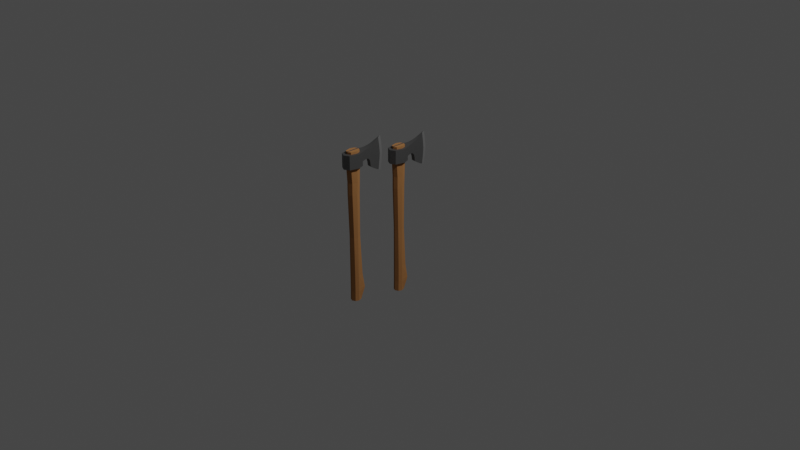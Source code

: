 # Source: beardedAxewithEyeSocket.blend  (saved by Blender 2.93.21; exported with 4.5.12 LTS)
import bpy
from mathutils import Matrix  # noqa: F401  (used for matrix-valued properties, if any)

bpy.ops.wm.read_factory_settings(use_empty=True)
scene = bpy.context.scene
scene.name = 'Scene'

# ---- collections
col_collection = bpy.data.collections.new('Collection'); scene.collection.children.link(col_collection)
col_beardedaxewitheyesocket = bpy.data.collections.new('BeardedAxewithEyeSocket'); scene.collection.children.link(col_beardedaxewitheyesocket)

# ---- materials (node trees are filled in below, after node groups)
mat_wood = bpy.data.materials.new('Wood')
mat_wood.use_transparent_shadow = False
mat_metal = bpy.data.materials.new('Metal')
mat_metal.use_transparent_shadow = False
mat_sharpmetal = bpy.data.materials.new('SharpMetal')
mat_sharpmetal.use_transparent_shadow = False

# ---- material node trees
mat_wood.use_nodes = True; mat_wood.node_tree.nodes.clear()
_N = mat_wood.node_tree.nodes; _L = mat_wood.node_tree.links
n0 = _N.new('ShaderNodeBsdfPrincipled'); n0.name = 'Principled BSDF'; n0.location = (10, 300)
n0.distribution = 'GGX'
n0.subsurface_method = 'BURLEY'
n0.inputs[0].default_value = (0.3712, 0.1746, 0.06663, 1.0)
n0.inputs[2].default_value = 1.0
n0.inputs[3].default_value = 1.45
n0.inputs[13].default_value = 0.0
n0.inputs[27].default_value = (0.0, 0.0, 0.0, 1.0)
n0.inputs[28].default_value = 1.0
n1 = _N.new('ShaderNodeOutputMaterial'); n1.name = 'Material Output'; n1.location = (300, 300)
_L.new(n0.outputs[0], n1.inputs[0])
n1.is_active_output = True
mat_metal.use_nodes = True; mat_metal.node_tree.nodes.clear()
_N = mat_metal.node_tree.nodes; _L = mat_metal.node_tree.links
n0 = _N.new('ShaderNodeBsdfPrincipled'); n0.name = 'Principled BSDF'; n0.location = (10, 300)
n0.distribution = 'GGX'
n0.subsurface_method = 'BURLEY'
n0.inputs[0].default_value = (0.1912, 0.1912, 0.1912, 1.0)
n0.inputs[1].default_value = 1.0
n0.inputs[2].default_value = 0.65
n0.inputs[3].default_value = 1.45
n0.inputs[27].default_value = (0.0, 0.0, 0.0, 1.0)
n0.inputs[28].default_value = 1.0
n1 = _N.new('ShaderNodeOutputMaterial'); n1.name = 'Material Output'; n1.location = (300, 300)
_L.new(n0.outputs[0], n1.inputs[0])
n1.is_active_output = True
mat_sharpmetal.use_nodes = True; mat_sharpmetal.node_tree.nodes.clear()
_N = mat_sharpmetal.node_tree.nodes; _L = mat_sharpmetal.node_tree.links
n0 = _N.new('ShaderNodeBsdfPrincipled'); n0.name = 'Principled BSDF'; n0.location = (10, 300)
n0.distribution = 'GGX'
n0.subsurface_method = 'BURLEY'
n0.inputs[0].default_value = (0.3325, 0.3325, 0.3325, 1.0)
n0.inputs[1].default_value = 1.0
n0.inputs[2].default_value = 0.85
n0.inputs[3].default_value = 1.45
n0.inputs[27].default_value = (0.0, 0.0, 0.0, 1.0)
n0.inputs[28].default_value = 1.0
n1 = _N.new('ShaderNodeOutputMaterial'); n1.name = 'Material Output'; n1.location = (300, 300)
_L.new(n0.outputs[0], n1.inputs[0])
n1.is_active_output = True

# ---- world
world_world = bpy.data.worlds.new('World'); scene.world = world_world
world_world.use_nodes = True; world_world.node_tree.nodes.clear()
_N = world_world.node_tree.nodes; _L = world_world.node_tree.links
n0 = _N.new('ShaderNodeOutputWorld'); n0.name = 'World Output'; n0.location = (300, 300)
n1 = _N.new('ShaderNodeBackground'); n1.name = 'Background'; n1.location = (10, 300)
n1.inputs[0].default_value = (0.05088, 0.05088, 0.05088, 1.0)
_L.new(n1.outputs[0], n0.inputs[0])
n0.is_active_output = True
world_world.color = (0.05088, 0.05088, 0.05088)
world_world.use_sun_shadow = False
world_world.sun_shadow_jitter_overblur = 0.0

# ---- cameras
cam_camera = bpy.data.cameras.new('Camera')
cam_camera.clip_end = 100.0
cam_camera.ortho_scale = 7.314

# ---- lights
light_light = bpy.data.lights.new('Light', 'POINT')
light_light.transmission_factor = 0.0
light_light.energy = 1000.0
light_light.shadow_soft_size = 0.1
light_light.shadow_maximum_resolution = 0.006
light_light.use_absolute_resolution = True

# ---- meshes
me_cylinder_029 = bpy.data.meshes.new('Cylinder.029')
me_cylinder_029.from_pydata([(0.0, 0.08272, -0.375), (0.008531, 0.09647, 0.3764), (0.07071, 0.05343, -0.375), (0.07071, 0.07071, 0.375), (0.1, -0.01303, -0.375), (0.1, -4.371e-09, 0.375), (0.07071, -0.07361, -0.375), (0.07071, -0.1062, 0.375), (-8.742e-09, -0.1029, -0.375), (-0.008531, 0.09647, 0.3764), (-0.07071, -0.07361, -0.375), (-0.07071, -0.1062, 0.375), (-0.1, -0.01303, -0.375), (-0.1, 1.192e-09, 0.375), (-0.07071, 0.05343, -0.375), (-0.07071, 0.07071, 0.375), (0.0, 0.08716, 0.1652), (0.07071, 0.05787, 0.1652), (0.1, -0.01284, 0.1652), (0.07071, -0.09301, 0.1652), (-8.742e-09, -0.1223, 0.1652), (-0.07071, -0.09301, 0.1652), (-0.1, -0.01284, 0.1652), (-0.07071, 0.05787, 0.1652), (0.07071, 0.08978, -0.2441), (0.1, -0.01291, -0.2441), (0.07071, -0.06952, -0.2441), (-8.742e-09, -0.0988, -0.2441), (-0.07071, -0.06952, -0.2441), (-0.1, -0.01291, -0.2441), (-0.07071, 0.08978, -0.2441), (0.0, 0.1191, -0.2441), (0.0, 0.08343, -0.04734), (0.06505, 0.05648, -0.04734), (0.092, -0.008573, -0.04734), (0.06505, -0.07363, -0.04733), (-8.043e-09, -0.1006, -0.04733), (-0.06505, -0.07363, -0.04733), (-0.092, -0.008573, -0.04734), (-0.06505, 0.05648, -0.04734), (0.0, 0.09455, 0.2246), (0.07071, 0.06526, 0.2246), (0.1, -4.371e-09, 0.2246), (0.07071, -0.09199, 0.2246), (-8.742e-09, -0.1213, 0.2246), (-0.07071, -0.09199, 0.2246), (-0.1, 1.192e-09, 0.2246), (-0.07071, 0.06526, 0.2246), (0.0, 0.1, 0.2855), (0.07071, 0.07071, 0.2855), (0.1, -4.371e-09, 0.2855), (0.07071, -0.1062, 0.2855), (-8.742e-09, -0.1355, 0.2855), (-0.07071, -0.1062, 0.2855), (-0.1, 1.192e-09, 0.2855), (-0.07071, 0.07071, 0.2855), (0.07071, 0.1365, -0.3175), (0.1, -0.01298, -0.3174), (0.07071, -0.07007, -0.3174), (-8.742e-09, -0.09935, -0.3174), (-0.07071, -0.07007, -0.3174), (-0.1, -0.01298, -0.3174), (-0.07071, 0.1365, -0.3175), (0.0, 0.1657, -0.3175), (0.0, 0.159, -0.308), (0.07071, 0.1297, -0.308), (0.1, -0.01297, -0.308), (0.07071, -0.07006, -0.308), (-8.742e-09, -0.09935, -0.308), (-0.07071, -0.07006, -0.308), (-0.1, -0.01297, -0.308), (-0.07071, 0.1297, -0.308), (0.07071, 0.1274, -0.3262), (0.1, -0.01298, -0.3262), (0.07071, -0.07007, -0.3262), (-8.742e-09, -0.09936, -0.3262), (-0.07071, -0.07007, -0.3262), (-0.1, -0.01298, -0.3262), (-0.07071, 0.1274, -0.3262), (0.0, 0.1566, -0.3262), (-0.008531, 0.09647, 0.375), (0.008531, 0.09647, 0.375), (0.0, 0.1, 0.3665), (0.008531, -0.1319, 0.375), (-0.008531, -0.1319, 0.375), (-8.742e-09, -0.1355, 0.3665), (0.008531, -0.1319, 0.3764), (-0.008531, -0.1319, 0.3764), (0.0, 0.1084, 0.2974), (0.1084, 0.1084, 0.3645), (0.1084, 0.1084, 0.2974), (0.1533, -6.702e-09, 0.3645), (0.1533, -6.702e-09, 0.2974), (0.1084, -0.1628, 0.3645), (0.1084, -0.1628, 0.2974), (-1.34e-08, -0.2077, 0.3645), (-1.34e-08, -0.2077, 0.2974), (-0.1084, -0.1628, 0.3645), (-0.1084, -0.1628, 0.2974), (-0.1533, 1.828e-09, 0.3645), (-0.1533, 1.828e-09, 0.2974), (-0.1084, 0.1084, 0.3645), (-0.1084, 0.1084, 0.2974), (-2.461e-09, 0.1108, 0.3645), (0.1084, 0.1084, 0.3187), (-2.301e-09, 0.1084, 0.3187), (-0.1084, 0.1084, 0.3187), (-8.173e-09, 0.5575, 0.4031), (-8.173e-09, 0.5618, 0.2338), (-0.08492, 0.159, 0.3187), (-0.08492, 0.159, 0.3645), (0.08492, 0.159, 0.3187), (-3.826e-09, 0.159, 0.3187), (-3.826e-09, 0.159, 0.3645), (0.08492, 0.159, 0.3645), (-0.06915, 0.1979, 0.3187), (0.06915, 0.1979, 0.3187), (0.06915, 0.1979, 0.3645), (-0.06915, 0.1979, 0.3645), (-4.684e-09, 0.1979, 0.3187), (-4.684e-09, 0.1979, 0.3645), (-0.0446, 0.2999, 0.3046), (0.0446, 0.2999, 0.3046), (0.0446, 0.2999, 0.3694), (-0.0446, 0.2999, 0.3694), (-6.088e-09, 0.2999, 0.3046), (-6.088e-09, 0.2999, 0.3694), (-0.03926, 0.3408, 0.2673), (0.03926, 0.3408, 0.2673), (0.03926, 0.3365, 0.3724), (-0.03926, 0.3365, 0.3724), (-6.408e-09, 0.3408, 0.2673), (-6.408e-09, 0.3365, 0.3724), (-0.0333, 0.3787, 0.26), (0.0333, 0.3787, 0.26), (0.0333, 0.3744, 0.3759), (-0.0333, 0.3744, 0.3759), (-6.777e-09, 0.3787, 0.26), (-6.777e-09, 0.3744, 0.3759), (-0.02713, 0.4229, 0.2524), (0.02713, 0.4229, 0.2524), (0.02713, 0.4186, 0.3816), (-0.02713, 0.4186, 0.3816), (-6.829e-09, 0.4229, 0.2524), (-6.829e-09, 0.4186, 0.3816), (-0.01903, 0.4671, 0.2454), (0.01903, 0.4671, 0.2454), (0.01903, 0.4628, 0.3882), (-0.01903, 0.4628, 0.3882), (-7.157e-09, 0.4671, 0.2454), (-7.157e-09, 0.4628, 0.3882), (-0.01009, 0.5145, 0.2396), (0.01009, 0.5145, 0.2396), (0.01009, 0.5101, 0.3957), (-0.01009, 0.5101, 0.3957), (-7.694e-09, 0.5145, 0.2396), (-7.694e-09, 0.5101, 0.3957), (-0.06065, 0.2307, 0.3654), (-5.252e-09, 0.2307, 0.3179), (-5.252e-09, 0.2307, 0.3654), (-0.06065, 0.2307, 0.3179), (0.06065, 0.2307, 0.3179), (0.06065, 0.2307, 0.3654), (-0.05232, 0.2627, 0.3151), (0.05232, 0.2627, 0.3151), (0.05232, 0.2627, 0.3667), (-0.05232, 0.2627, 0.3667), (-5.746e-09, 0.2627, 0.3151), (-5.746e-09, 0.2627, 0.3667), (-0.04901, 0.2826, 0.31), (0.04901, 0.2826, 0.31), (0.04901, 0.2826, 0.368), (-0.04901, 0.2826, 0.368), (-5.794e-09, 0.2826, 0.31), (-5.794e-09, 0.2826, 0.368), (-0.0424, 0.3149, 0.3707), (-6.182e-09, 0.3149, 0.2896), (-6.182e-09, 0.3149, 0.3707), (-0.0424, 0.3149, 0.2896), (0.0424, 0.3149, 0.2896), (0.0424, 0.3149, 0.3707), (-0.04132, 0.3218, 0.2726), (0.04132, 0.3218, 0.2726), (0.04132, 0.3218, 0.3711), (-0.04132, 0.3218, 0.3711), (-6.242e-09, 0.3218, 0.2726), (-6.242e-09, 0.3218, 0.3711), (0.08492, 0.159, 0.3416), (-0.08492, 0.159, 0.3416), (0.06915, 0.1979, 0.3416), (-0.06915, 0.1979, 0.3416), (0.0446, 0.2999, 0.337), (-0.0446, 0.2999, 0.337), (0.03926, 0.3386, 0.3199), (-0.03926, 0.3386, 0.3199), (0.0333, 0.3765, 0.318), (-0.0333, 0.3765, 0.318), (0.02713, 0.4207, 0.317), (-0.02713, 0.4207, 0.317), (0.01903, 0.4649, 0.3168), (-0.01903, 0.4649, 0.3168), (0.01009, 0.5428, 0.3176), (-0.01009, 0.5428, 0.3176), (0.1084, 0.1084, 0.3416), (-0.1084, 0.1084, 0.3416), (-0.06065, 0.2307, 0.3417), (0.06065, 0.2307, 0.3417), (-0.05232, 0.2627, 0.3409), (0.05232, 0.2627, 0.3409), (-0.04901, 0.2826, 0.339), (0.04901, 0.2826, 0.339), (-0.0424, 0.3149, 0.3301), (0.0424, 0.3149, 0.3301), (-0.04132, 0.3218, 0.3219), (0.04132, 0.3218, 0.3219), (-8.173e-09, 0.5994, 0.3185), (-0.1084, 0.1084, 0.3309), (0.08492, 0.159, 0.3302), (0.06915, 0.1979, 0.3302), (0.0446, 0.2999, 0.3208), (0.03926, 0.3397, 0.2936), (0.0333, 0.3776, 0.289), (0.02713, 0.4218, 0.2847), (0.01903, 0.466, 0.2811), (0.01009, 0.5321, 0.2786), (0.06065, 0.2307, 0.3298), (0.05232, 0.2627, 0.328), (0.04901, 0.2826, 0.3245), (0.0424, 0.3149, 0.3099), (0.04132, 0.3218, 0.2972), (-0.08492, 0.159, 0.3302), (-0.06915, 0.1979, 0.3302), (-0.0446, 0.2999, 0.3208), (-0.03926, 0.3397, 0.2936), (-0.0333, 0.3776, 0.289), (-0.02713, 0.4218, 0.2847), (-0.01903, 0.466, 0.2811), (-0.01009, 0.5321, 0.2786), (0.1084, 0.1084, 0.3302), (-0.1084, 0.1084, 0.3302), (-0.06065, 0.2307, 0.3298), (-0.05232, 0.2627, 0.328), (-0.04901, 0.2826, 0.3245), (-0.0424, 0.3149, 0.3099), (-0.04132, 0.3218, 0.2972), (-8.173e-09, 0.5867, 0.2761), (0.1084, 0.1084, 0.3081), (-1.151e-09, 0.1084, 0.3081), (-0.1084, 0.1084, 0.3081), (-0.08492, 0.159, 0.3531), (-0.06915, 0.1979, 0.3531), (-0.0446, 0.2999, 0.3532), (-0.03926, 0.3376, 0.3461), (-0.0333, 0.3754, 0.347), (-0.02713, 0.4196, 0.3493), (-0.01903, 0.4638, 0.3525), (-0.01009, 0.53, 0.3567), (0.1084, 0.1084, 0.3531), (-0.1084, 0.1084, 0.3531), (-0.06065, 0.2307, 0.3535), (-0.05232, 0.2627, 0.3538), (-0.04901, 0.2826, 0.3535), (-0.0424, 0.3149, 0.3504), (-0.04132, 0.3218, 0.3465), (-8.173e-09, 0.5845, 0.3608), (0.08492, 0.159, 0.3531), (0.06915, 0.1979, 0.3531), (0.0446, 0.2999, 0.3532), (0.03926, 0.3376, 0.3461), (0.0333, 0.3754, 0.347), (0.02713, 0.4196, 0.3493), (0.01903, 0.4638, 0.3525), (0.01009, 0.53, 0.3567), (0.06065, 0.2307, 0.3535), (0.05232, 0.2627, 0.3538), (0.04901, 0.2826, 0.3535), (0.0424, 0.3149, 0.3504), (0.04132, 0.3218, 0.3465), (-0.1084, 0.1084, 0.3306), (0.1084, 0.1084, 0.3306)], [], [(84, 80, 15, 13, 11), (49, 3, 5, 50), (50, 5, 7, 51), (52, 85, 84, 11, 53), (9, 87, 86, 1), (48, 82, 81, 3, 49), (53, 11, 13, 54), (54, 13, 15, 55), (0, 2, 4, 6, 8, 10, 12, 14), (51, 7, 83, 85, 52), (39, 23, 16, 32), (38, 22, 23, 39), (37, 21, 22, 38), (36, 20, 21, 37), (35, 19, 20, 36), (34, 18, 19, 35), (33, 17, 18, 34), (32, 16, 17, 33), (64, 31, 24, 65), (65, 24, 25, 66), (66, 25, 26, 67), (67, 26, 27, 68), (68, 27, 28, 69), (69, 28, 29, 70), (70, 29, 30, 71), (71, 30, 31, 64), (31, 32, 33, 24), (24, 33, 34, 25), (25, 34, 35, 26), (26, 35, 36, 27), (27, 36, 37, 28), (28, 37, 38, 29), (29, 38, 39, 30), (30, 39, 32, 31), (23, 47, 40, 16), (22, 46, 47, 23), (21, 45, 46, 22), (20, 44, 45, 21), (19, 43, 44, 20), (18, 42, 43, 19), (17, 41, 42, 18), (16, 40, 41, 17), (47, 55, 48, 40), (46, 54, 55, 47), (45, 53, 54, 46), (44, 52, 53, 45), (43, 51, 52, 44), (42, 50, 51, 43), (41, 49, 50, 42), (40, 48, 49, 41), (78, 62, 63, 79), (77, 61, 62, 78), (76, 60, 61, 77), (75, 59, 60, 76), (74, 58, 59, 75), (73, 57, 58, 74), (72, 56, 57, 73), (79, 63, 56, 72), (62, 71, 64, 63), (61, 70, 71, 62), (60, 69, 70, 61), (59, 68, 69, 60), (58, 67, 68, 59), (57, 66, 67, 58), (56, 65, 66, 57), (63, 64, 65, 56), (0, 79, 72, 2), (2, 72, 73, 4), (4, 73, 74, 6), (6, 74, 75, 8), (8, 75, 76, 10), (10, 76, 77, 12), (12, 77, 78, 14), (14, 78, 79, 0), (55, 15, 80, 82, 48), (80, 81, 82), (83, 84, 85), (81, 80, 9, 1), (3, 81, 83, 7, 5), (80, 84, 87, 9), (84, 83, 86, 87), (83, 81, 1, 86), (248, 106, 105, 247), (106, 248, 278, 239, 230, 109), (99, 101, 216, 102, 100), (94, 93, 95, 96), (90, 92, 94, 96, 98, 100, 102, 88), (97, 99, 100, 98), (279, 238, 203, 257), (103, 101, 99, 97, 95, 93, 91, 89), (247, 105, 104, 246), (237, 245, 108, 151), (95, 97, 98, 96), (155, 108, 152), (156, 107, 154), (272, 264, 107, 153), (153, 107, 156), (151, 108, 155), (106, 109, 112, 105), (89, 114, 113, 103), (257, 265, 114, 89), (103, 113, 110, 101), (105, 112, 111, 104), (109, 115, 119, 112), (114, 117, 120, 113), (265, 266, 117, 114), (113, 120, 118, 110), (112, 119, 116, 111), (230, 231, 115, 109), (169, 121, 125, 173), (171, 123, 126, 174), (275, 267, 123, 171), (174, 126, 124, 172), (173, 125, 122, 170), (242, 232, 121, 169), (181, 127, 131, 185), (183, 129, 132, 186), (277, 268, 129, 183), (186, 132, 130, 184), (185, 131, 128, 182), (244, 233, 127, 181), (127, 133, 137, 131), (129, 135, 138, 132), (268, 269, 135, 129), (132, 138, 136, 130), (131, 137, 134, 128), (233, 234, 133, 127), (133, 139, 143, 137), (135, 141, 144, 138), (269, 270, 141, 135), (138, 144, 142, 136), (137, 143, 140, 134), (234, 235, 139, 133), (139, 145, 149, 143), (141, 147, 150, 144), (270, 271, 147, 141), (144, 150, 148, 142), (143, 149, 146, 140), (235, 236, 145, 139), (145, 151, 155, 149), (147, 153, 156, 150), (271, 272, 153, 147), (150, 156, 154, 148), (149, 155, 152, 146), (236, 237, 151, 145), (231, 240, 160, 115), (119, 158, 161, 116), (120, 159, 157, 118), (266, 273, 162, 117), (117, 162, 159, 120), (115, 160, 158, 119), (240, 241, 163, 160), (158, 167, 164, 161), (159, 168, 166, 157), (273, 274, 165, 162), (162, 165, 168, 159), (160, 163, 167, 158), (241, 242, 169, 163), (167, 173, 170, 164), (168, 174, 172, 166), (274, 275, 171, 165), (165, 171, 174, 168), (163, 169, 173, 167), (232, 243, 178, 121), (125, 176, 179, 122), (126, 177, 175, 124), (267, 276, 180, 123), (123, 180, 177, 126), (121, 178, 176, 125), (243, 244, 181, 178), (176, 185, 182, 179), (177, 186, 184, 175), (276, 277, 183, 180), (180, 183, 186, 177), (178, 181, 185, 176), (228, 229, 214, 212), (262, 263, 213, 211), (219, 228, 212, 191), (251, 262, 211, 192), (226, 227, 210, 208), (260, 261, 209, 207), (225, 226, 208, 206), (259, 260, 207, 205), (218, 225, 206, 189), (250, 259, 205, 190), (255, 256, 202, 200), (223, 224, 201, 199), (254, 255, 200, 198), (222, 223, 199, 197), (253, 254, 198, 196), (221, 222, 197, 195), (252, 253, 196, 194), (220, 221, 195, 193), (263, 252, 194, 213), (229, 220, 193, 214), (261, 251, 192, 209), (227, 219, 191, 210), (249, 250, 190, 188), (217, 218, 189, 187), (258, 249, 188, 204), (238, 217, 187, 203), (224, 245, 215, 201), (256, 264, 215, 202), (152, 108, 245, 224), (104, 111, 217, 238), (111, 116, 218, 217), (170, 122, 219, 227), (182, 128, 220, 229), (128, 134, 221, 220), (134, 140, 222, 221), (140, 146, 223, 222), (146, 152, 224, 223), (116, 161, 225, 218), (161, 164, 226, 225), (164, 170, 227, 226), (122, 179, 228, 219), (179, 182, 229, 228), (211, 213, 244, 243), (192, 211, 243, 232), (207, 209, 242, 241), (205, 207, 241, 240), (190, 205, 240, 231), (200, 202, 237, 236), (198, 200, 236, 235), (196, 198, 235, 234), (194, 196, 234, 233), (213, 194, 233, 244), (209, 192, 232, 242), (188, 190, 231, 230), (204, 188, 230, 239), (202, 215, 245, 237), (91, 93, 94, 92), (246, 104, 238, 279), (154, 107, 264, 256), (101, 110, 249, 258), (110, 118, 250, 249), (172, 124, 251, 261), (184, 130, 252, 263), (130, 136, 253, 252), (136, 142, 254, 253), (142, 148, 255, 254), (148, 154, 256, 255), (118, 157, 259, 250), (157, 166, 260, 259), (166, 172, 261, 260), (124, 175, 262, 251), (175, 184, 263, 262), (212, 214, 277, 276), (191, 212, 276, 267), (208, 210, 275, 274), (206, 208, 274, 273), (189, 206, 273, 266), (199, 201, 272, 271), (197, 199, 271, 270), (195, 197, 270, 269), (193, 195, 269, 268), (214, 193, 268, 277), (210, 191, 267, 275), (187, 189, 266, 265), (203, 187, 265, 257), (201, 215, 264, 272), (216, 278, 248, 102), (88, 247, 246, 90), (102, 248, 247, 88), (101, 258, 204, 239, 278, 216), (279, 257, 89, 91, 92, 90, 246)])
me_cylinder_029.polygons.foreach_set('material_index', [0, 0, 0, 0, 1, 0, 0, 0, 0, 0, 0, 0, 0, 0, 0, 0, 0, 0, 0, 0, 0, 0, 0, 0, 0, 0, 0, 0, 0, 0, 0, 0, 0, 0, 0, 0, 0, 0, 0, 0, 0, 0, 0, 0, 0, 0, 0, 0, 0, 0, 0, 0, 0, 0, 0, 0, 0, 0, 0, 0, 0, 0, 0, 0, 0, 0, 0, 0, 0, 0, 0, 0, 0, 0, 0, 0, 0, 1, 0, 1, 1, 1, 1, 1, 1, 1, 1, 1, 1, 1, 1, 2, 1, 1, 1, 2, 1, 1, 1, 1, 1, 1, 1, 1, 1, 1, 1, 1, 1, 1, 1, 1, 1, 1, 1, 1, 1, 1, 1, 1, 1, 1, 1, 1, 1, 1, 1, 1, 1, 1, 1, 1, 1, 1, 1, 1, 1, 1, 1, 1, 1, 1, 1, 1, 1, 1, 1, 1, 1, 1, 1, 1, 1, 1, 1, 1, 1, 1, 1, 1, 1, 1, 1, 1, 1, 1, 1, 1, 1, 1, 1, 1, 1, 1, 1, 1, 1, 1, 1, 1, 1, 1, 1, 1, 1, 1, 1, 1, 1, 1, 1, 1, 1, 1, 1, 1, 1, 1, 1, 1, 1, 2, 2, 2, 1, 1, 1, 1, 1, 1, 1, 1, 1, 1, 1, 1, 1, 1, 1, 1, 1, 1, 1, 1, 1, 1, 1, 1, 1, 1, 2, 1, 1, 2, 1, 1, 1, 1, 1, 1, 1, 1, 1, 1, 1, 1, 1, 1, 1, 1, 1, 1, 1, 1, 1, 1, 1, 1, 1, 1, 2, 1, 1, 1, 1, 1])
_uv = me_cylinder_029.uv_layers.new(name='UVMap')
_uv.uv.foreach_set('vector', [0.2295, 0.01848, 0.2295, 0.4815, 0.08029, 0.4197, 0.01, 0.25, 0.08029, 0.08029, 0.875, 0.9535, 0.875, 1.0, 0.75, 1.0, 0.75, 0.9535, 0.75, 0.9535, 0.75, 1.0, 0.625, 1.0, 0.625, 0.9535, 0.5, 0.9535, 0.5, 0.9956, 0.4849, 1.0, 0.375, 1.0, 0.375, 0.9535, 0.2295, 0.4815, 0.2295, 0.01848, 0.2705, 0.01848, 0.2705, 0.4815, 1.0, 0.9535, 1.0, 0.9956, 0.9849, 1.0, 0.875, 1.0, 0.875, 0.9535, 0.375, 0.9535, 0.375, 1.0, 0.25, 1.0, 0.25, 0.9535, 0.25, 0.9535, 0.25, 1.0, 0.125, 1.0, 0.125, 0.9535, 0.75, 0.49, 0.9197, 0.4197, 0.99, 0.25, 0.9197, 0.08029, 0.75, 0.01, 0.5803, 0.08029, 0.51, 0.25, 0.5803, 0.4197, 0.625, 0.9535, 0.625, 1.0, 0.5151, 1.0, 0.5, 0.9956, 0.5, 0.9535, 0.125, 0.7081, 0.125, 0.8601, 0.0, 0.8601, 0.0, 0.7081, 0.25, 0.7081, 0.25, 0.8601, 0.125, 0.8601, 0.125, 0.7081, 0.375, 0.7081, 0.375, 0.8601, 0.25, 0.8601, 0.25, 0.7081, 0.5, 0.7081, 0.5, 0.8601, 0.375, 0.8601, 0.375, 0.7081, 0.625, 0.7081, 0.625, 0.8601, 0.5, 0.8601, 0.5, 0.7081, 0.75, 0.7081, 0.75, 0.8601, 0.625, 0.8601, 0.625, 0.7081, 0.875, 0.7081, 0.875, 0.8601, 0.75, 0.8601, 0.75, 0.7081, 1.0, 0.7081, 1.0, 0.8601, 0.875, 0.8601, 0.875, 0.7081, 1.0, 0.5331, 1.0, 0.5561, 0.875, 0.5561, 0.875, 0.5331, 0.875, 0.5331, 0.875, 0.5561, 0.75, 0.5561, 0.75, 0.5331, 0.75, 0.5331, 0.75, 0.5561, 0.625, 0.5561, 0.625, 0.5331, 0.625, 0.5331, 0.625, 0.5561, 0.5, 0.5561, 0.5, 0.5331, 0.5, 0.5331, 0.5, 0.5561, 0.375, 0.5561, 0.375, 0.5331, 0.375, 0.5331, 0.375, 0.5561, 0.25, 0.5561, 0.25, 0.5331, 0.25, 0.5331, 0.25, 0.5561, 0.125, 0.5561, 0.125, 0.5331, 0.125, 0.5331, 0.125, 0.5561, 0.0, 0.5561, 0.0, 0.5331, 1.0, 0.5561, 1.0, 0.7081, 0.875, 0.7081, 0.875, 0.5561, 0.875, 0.5561, 0.875, 0.7081, 0.75, 0.7081, 0.75, 0.5561, 0.75, 0.5561, 0.75, 0.7081, 0.625, 0.7081, 0.625, 0.5561, 0.625, 0.5561, 0.625, 0.7081, 0.5, 0.7081, 0.5, 0.5561, 0.5, 0.5561, 0.5, 0.7081, 0.375, 0.7081, 0.375, 0.5561, 0.375, 0.5561, 0.375, 0.7081, 0.25, 0.7081, 0.25, 0.5561, 0.25, 0.5561, 0.25, 0.7081, 0.125, 0.7081, 0.125, 0.5561, 0.125, 0.5561, 0.125, 0.7081, 0.0, 0.7081, 0.0, 0.5561, 0.125, 0.8601, 0.125, 0.9301, 0.0, 0.9301, 0.0, 0.8601, 0.25, 0.8601, 0.25, 0.9301, 0.125, 0.9301, 0.125, 0.8601, 0.375, 0.8601, 0.375, 0.9301, 0.25, 0.9301, 0.25, 0.8601, 0.5, 0.8601, 0.5, 0.9301, 0.375, 0.9301, 0.375, 0.8601, 0.625, 0.8601, 0.625, 0.9301, 0.5, 0.9301, 0.5, 0.8601, 0.75, 0.8601, 0.75, 0.9301, 0.625, 0.9301, 0.625, 0.8601, 0.875, 0.8601, 0.875, 0.9301, 0.75, 0.9301, 0.75, 0.8601, 1.0, 0.8601, 1.0, 0.9301, 0.875, 0.9301, 0.875, 0.8601, 0.125, 0.9301, 0.125, 0.9535, 0.0, 0.9535, 0.0, 0.9301, 0.25, 0.9301, 0.25, 0.9535, 0.125, 0.9535, 0.125, 0.9301, 0.375, 0.9301, 0.375, 0.9535, 0.25, 0.9535, 0.25, 0.9301, 0.5, 0.9301, 0.5, 0.9535, 0.375, 0.9535, 0.375, 0.9301, 0.625, 0.9301, 0.625, 0.9535, 0.5, 0.9535, 0.5, 0.9301, 0.75, 0.9301, 0.75, 0.9535, 0.625, 0.9535, 0.625, 0.9301, 0.875, 0.9301, 0.875, 0.9535, 0.75, 0.9535, 0.75, 0.9301, 1.0, 0.9301, 1.0, 0.9535, 0.875, 0.9535, 0.875, 0.9301, 0.125, 0.5223, 0.125, 0.528, 0.0, 0.528, 0.0, 0.5223, 0.25, 0.5223, 0.25, 0.528, 0.125, 0.528, 0.125, 0.5223, 0.375, 0.5223, 0.375, 0.528, 0.25, 0.528, 0.25, 0.5223, 0.5, 0.5223, 0.5, 0.528, 0.375, 0.528, 0.375, 0.5223, 0.625, 0.5223, 0.625, 0.528, 0.5, 0.528, 0.5, 0.5223, 0.75, 0.5223, 0.75, 0.528, 0.625, 0.528, 0.625, 0.5223, 0.875, 0.5223, 0.875, 0.528, 0.75, 0.528, 0.75, 0.5223, 1.0, 0.5223, 1.0, 0.528, 0.875, 0.528, 0.875, 0.5223, 0.125, 0.528, 0.125, 0.5331, 0.0, 0.5331, 0.0, 0.528, 0.25, 0.528, 0.25, 0.5331, 0.125, 0.5331, 0.125, 0.528, 0.375, 0.528, 0.375, 0.5331, 0.25, 0.5331, 0.25, 0.528, 0.5, 0.528, 0.5, 0.5331, 0.375, 0.5331, 0.375, 0.528, 0.625, 0.528, 0.625, 0.5331, 0.5, 0.5331, 0.5, 0.528, 0.75, 0.528, 0.75, 0.5331, 0.625, 0.5331, 0.625, 0.528, 0.875, 0.528, 0.875, 0.5331, 0.75, 0.5331, 0.75, 0.528, 1.0, 0.528, 1.0, 0.5331, 0.875, 0.5331, 0.875, 0.528, 1.0, 0.5, 1.0, 0.5223, 0.875, 0.5223, 0.875, 0.5, 0.875, 0.5, 0.875, 0.5223, 0.75, 0.5223, 0.75, 0.5, 0.75, 0.5, 0.75, 0.5223, 0.625, 0.5223, 0.625, 0.5, 0.625, 0.5, 0.625, 0.5223, 0.5, 0.5223, 0.5, 0.5, 0.5, 0.5, 0.5, 0.5223, 0.375, 0.5223, 0.375, 0.5, 0.375, 0.5, 0.375, 0.5223, 0.25, 0.5223, 0.25, 0.5, 0.25, 0.5, 0.25, 0.5223, 0.125, 0.5223, 0.125, 0.5, 0.125, 0.5, 0.125, 0.5223, 0.0, 0.5223, 0.0, 0.5, 0.125, 0.9535, 0.125, 1.0, 0.01508, 1.0, 0.0, 0.9956, 0.0, 0.9535, 0.2295, 0.4815, 0.25, 0.4828, 0.25, 0.49, 0.5107, 1.0, 0.4849, 1.0, 0.5, 0.9956, 0.25, 0.4828, 0.2295, 0.4815, 0.2295, 0.4815, 0.25, 0.4828, 0.4197, 0.4197, 0.2705, 0.4815, 0.2705, 0.01848, 0.4197, 0.08029, 0.49, 0.25, 0.2295, 0.4815, 0.2295, 0.01848, 0.2295, 0.01848, 0.2295, 0.4815, 0.4849, 1.0, 0.5107, 1.0, 0.5107, 1.0, 0.4849, 1.0, 0.2705, 0.01848, 0.2705, 0.4815, 0.2705, 0.4815, 0.2705, 0.01848, 0.08029, 0.4197, 0.08029, 0.4197, 0.25, 0.49, 0.25, 0.49, 0.125, 1.0, 0.125, 1.0, 0.125, 0.8125, 0.125, 0.875, 0.125, 0.875, 0.125, 1.0, 0.25, 0.5, 0.125, 0.5, 0.125, 0.75, 0.125, 1.0, 0.25, 1.0, 0.4197, 0.08029, 0.9197, 0.08029, 0.75, 0.01, 0.25, 0.01, 0.4197, 0.4197, 0.49, 0.25, 0.4197, 0.08029, 0.25, 0.01, 0.08029, 0.08029, 0.01, 0.25, 0.08029, 0.4197, 0.25, 0.49, 0.375, 0.5, 0.25, 0.5, 0.25, 1.0, 0.375, 1.0, 0.875, 0.8125, 0.875, 0.875, 0.875, 0.75, 0.875, 0.625, 0.75, 0.49, 0.5803, 0.4197, 0.51, 0.25, 0.5803, 0.08029, 0.75, 0.01, 0.9197, 0.08029, 0.99, 0.25, 0.9197, 0.4197, 0.25, 0.49, 0.25, 0.49, 0.4197, 0.4197, 0.4197, 0.4197, 0.125, 0.875, 0.125, 0.875, 0.125, 1.0, 0.125, 1.0, 0.75, 0.01, 0.375, 0.5, 0.08029, 0.08029, 0.25, 0.01, 0.25, 0.49, 0.25, 0.49, 0.4197, 0.4197, 0.75, 0.49, 0.75, 0.49, 0.5803, 0.4197, 0.875, 0.625, 0.875, 0.625, 0.875, 0.5, 0.875, 0.5, 0.9197, 0.4197, 0.9197, 0.4197, 0.75, 0.49, 0.08029, 0.4197, 0.08029, 0.4197, 0.25, 0.49, 0.08029, 0.4197, 0.08029, 0.4197, 0.25, 0.49, 0.25, 0.49, 0.9197, 0.4197, 0.9197, 0.4197, 0.75, 0.49, 0.75, 0.49, 0.875, 0.625, 0.875, 0.625, 0.875, 0.5, 0.875, 0.5, 0.75, 0.49, 0.75, 0.49, 0.5803, 0.4197, 0.5803, 0.4197, 0.25, 0.49, 0.25, 0.49, 0.4197, 0.4197, 0.4197, 0.4197, 0.08029, 0.4197, 0.08029, 0.4197, 0.25, 0.49, 0.25, 0.49, 0.9197, 0.4197, 0.9197, 0.4197, 0.75, 0.49, 0.75, 0.49, 0.875, 0.625, 0.875, 0.625, 0.875, 0.5, 0.875, 0.5, 0.75, 0.49, 0.75, 0.49, 0.5803, 0.4197, 0.5803, 0.4197, 0.25, 0.49, 0.25, 0.49, 0.4197, 0.4197, 0.4197, 0.4197, 0.125, 0.875, 0.125, 0.875, 0.125, 1.0, 0.125, 1.0, 0.08029, 0.4197, 0.08029, 0.4197, 0.25, 0.49, 0.25, 0.49, 0.9197, 0.4197, 0.9197, 0.4197, 0.75, 0.49, 0.75, 0.49, 0.875, 0.625, 0.875, 0.625, 0.875, 0.5, 0.875, 0.5, 0.75, 0.49, 0.75, 0.49, 0.5803, 0.4197, 0.5803, 0.4197, 0.25, 0.49, 0.25, 0.49, 0.4197, 0.4197, 0.4197, 0.4197, 0.125, 0.875, 0.125, 0.875, 0.125, 1.0, 0.125, 1.0, 0.08029, 0.4197, 0.08029, 0.4197, 0.25, 0.49, 0.25, 0.49, 0.9197, 0.4197, 0.9197, 0.4197, 0.75, 0.49, 0.75, 0.49, 0.875, 0.625, 0.875, 0.625, 0.875, 0.5, 0.875, 0.5, 0.75, 0.49, 0.75, 0.49, 0.5803, 0.4197, 0.5803, 0.4197, 0.25, 0.49, 0.25, 0.49, 0.4197, 0.4197, 0.4197, 0.4197, 0.125, 0.875, 0.125, 0.875, 0.125, 1.0, 0.125, 1.0, 0.08029, 0.4197, 0.08029, 0.4197, 0.25, 0.49, 0.25, 0.49, 0.9197, 0.4197, 0.9197, 0.4197, 0.75, 0.49, 0.75, 0.49, 0.875, 0.625, 0.875, 0.625, 0.875, 0.5, 0.875, 0.5, 0.75, 0.49, 0.75, 0.49, 0.5803, 0.4197, 0.5803, 0.4197, 0.25, 0.49, 0.25, 0.49, 0.4197, 0.4197, 0.4197, 0.4197, 0.125, 0.875, 0.125, 0.875, 0.125, 1.0, 0.125, 1.0, 0.08029, 0.4197, 0.08029, 0.4197, 0.25, 0.49, 0.25, 0.49, 0.9197, 0.4197, 0.9197, 0.4197, 0.75, 0.49, 0.75, 0.49, 0.875, 0.625, 0.875, 0.625, 0.875, 0.5, 0.875, 0.5, 0.75, 0.49, 0.75, 0.49, 0.5803, 0.4197, 0.5803, 0.4197, 0.25, 0.49, 0.25, 0.49, 0.4197, 0.4197, 0.4197, 0.4197, 0.125, 0.875, 0.125, 0.875, 0.125, 1.0, 0.125, 1.0, 0.08029, 0.4197, 0.08029, 0.4197, 0.25, 0.49, 0.25, 0.49, 0.9197, 0.4197, 0.9197, 0.4197, 0.75, 0.49, 0.75, 0.49, 0.875, 0.625, 0.875, 0.625, 0.875, 0.5, 0.875, 0.5, 0.75, 0.49, 0.75, 0.49, 0.5803, 0.4197, 0.5803, 0.4197, 0.25, 0.49, 0.25, 0.49, 0.4197, 0.4197, 0.4197, 0.4197, 0.125, 0.875, 0.125, 0.875, 0.125, 1.0, 0.125, 1.0, 0.08029, 0.4197, 0.08029, 0.4197, 0.25, 0.49, 0.25, 0.49, 0.9197, 0.4197, 0.9197, 0.4197, 0.75, 0.49, 0.75, 0.49, 0.875, 0.625, 0.875, 0.625, 0.875, 0.5, 0.875, 0.5, 0.75, 0.49, 0.75, 0.49, 0.5803, 0.4197, 0.5803, 0.4197, 0.25, 0.49, 0.25, 0.49, 0.4197, 0.4197, 0.4197, 0.4197, 0.125, 0.875, 0.125, 0.875, 0.125, 1.0, 0.125, 1.0, 0.125, 0.875, 0.125, 0.875, 0.125, 1.0, 0.125, 1.0, 0.25, 0.49, 0.25, 0.49, 0.4197, 0.4197, 0.4197, 0.4197, 0.75, 0.49, 0.75, 0.49, 0.5803, 0.4197, 0.5803, 0.4197, 0.875, 0.625, 0.875, 0.625, 0.875, 0.5, 0.875, 0.5, 0.9197, 0.4197, 0.9197, 0.4197, 0.75, 0.49, 0.75, 0.49, 0.08029, 0.4197, 0.08029, 0.4197, 0.25, 0.49, 0.25, 0.49, 0.125, 0.875, 0.125, 0.875, 0.125, 1.0, 0.125, 1.0, 0.25, 0.49, 0.25, 0.49, 0.4197, 0.4197, 0.4197, 0.4197, 0.75, 0.49, 0.75, 0.49, 0.5803, 0.4197, 0.5803, 0.4197, 0.875, 0.625, 0.875, 0.625, 0.875, 0.5, 0.875, 0.5, 0.9197, 0.4197, 0.9197, 0.4197, 0.75, 0.49, 0.75, 0.49, 0.08029, 0.4197, 0.08029, 0.4197, 0.25, 0.49, 0.25, 0.49, 0.125, 0.875, 0.125, 0.875, 0.125, 1.0, 0.125, 1.0, 0.25, 0.49, 0.25, 0.49, 0.4197, 0.4197, 0.4197, 0.4197, 0.75, 0.49, 0.75, 0.49, 0.5803, 0.4197, 0.5803, 0.4197, 0.875, 0.625, 0.875, 0.625, 0.875, 0.5, 0.875, 0.5, 0.9197, 0.4197, 0.9197, 0.4197, 0.75, 0.49, 0.75, 0.49, 0.08029, 0.4197, 0.08029, 0.4197, 0.25, 0.49, 0.25, 0.49, 0.125, 0.875, 0.125, 0.875, 0.125, 1.0, 0.125, 1.0, 0.25, 0.49, 0.25, 0.49, 0.4197, 0.4197, 0.4197, 0.4197, 0.75, 0.49, 0.75, 0.49, 0.5803, 0.4197, 0.5803, 0.4197, 0.875, 0.625, 0.875, 0.625, 0.875, 0.5, 0.875, 0.5, 0.9197, 0.4197, 0.9197, 0.4197, 0.75, 0.49, 0.75, 0.49, 0.08029, 0.4197, 0.08029, 0.4197, 0.25, 0.49, 0.25, 0.49, 0.125, 0.875, 0.125, 0.875, 0.125, 1.0, 0.125, 1.0, 0.25, 0.49, 0.25, 0.49, 0.4197, 0.4197, 0.4197, 0.4197, 0.75, 0.49, 0.75, 0.49, 0.5803, 0.4197, 0.5803, 0.4197, 0.875, 0.625, 0.875, 0.625, 0.875, 0.5, 0.875, 0.5, 0.9197, 0.4197, 0.9197, 0.4197, 0.75, 0.49, 0.75, 0.49, 0.08029, 0.4197, 0.08029, 0.4197, 0.25, 0.49, 0.25, 0.49, 0.875, 0.875, 0.875, 0.875, 0.875, 0.75, 0.875, 0.75, 0.125, 0.625, 0.125, 0.625, 0.125, 0.75, 0.125, 0.75, 0.875, 0.875, 0.875, 0.875, 0.875, 0.75, 0.875, 0.75, 0.125, 0.625, 0.125, 0.625, 0.125, 0.75, 0.125, 0.75, 0.875, 0.875, 0.875, 0.875, 0.875, 0.75, 0.875, 0.75, 0.125, 0.625, 0.125, 0.625, 0.125, 0.75, 0.125, 0.75, 0.875, 0.875, 0.875, 0.875, 0.875, 0.75, 0.875, 0.75, 0.125, 0.625, 0.125, 0.625, 0.125, 0.75, 0.125, 0.75, 0.875, 0.875, 0.875, 0.875, 0.875, 0.75, 0.875, 0.75, 0.125, 0.625, 0.125, 0.625, 0.125, 0.75, 0.125, 0.75, 0.125, 0.625, 0.125, 0.625, 0.125, 0.75, 0.125, 0.75, 0.875, 0.875, 0.875, 0.875, 0.875, 0.75, 0.875, 0.75, 0.125, 0.625, 0.125, 0.625, 0.125, 0.75, 0.125, 0.75, 0.875, 0.875, 0.875, 0.875, 0.875, 0.75, 0.875, 0.75, 0.125, 0.625, 0.125, 0.625, 0.125, 0.75, 0.125, 0.75, 0.875, 0.875, 0.875, 0.875, 0.875, 0.75, 0.875, 0.75, 0.125, 0.625, 0.125, 0.625, 0.125, 0.75, 0.125, 0.75, 0.875, 0.875, 0.875, 0.875, 0.875, 0.75, 0.875, 0.75, 0.125, 0.625, 0.125, 0.625, 0.125, 0.75, 0.125, 0.75, 0.875, 0.875, 0.875, 0.875, 0.875, 0.75, 0.875, 0.75, 0.125, 0.625, 0.125, 0.625, 0.125, 0.75, 0.125, 0.75, 0.875, 0.875, 0.875, 0.875, 0.875, 0.75, 0.875, 0.75, 0.125, 0.625, 0.125, 0.625, 0.125, 0.75, 0.125, 0.75, 0.875, 0.875, 0.875, 0.875, 0.875, 0.75, 0.875, 0.75, 0.125, 0.625, 0.125, 0.625, 0.125, 0.75, 0.125, 0.75, 0.875, 0.875, 0.875, 0.875, 0.875, 0.75, 0.875, 0.75, 0.875, 0.875, 0.875, 0.875, 0.875, 0.75, 0.875, 0.75, 0.125, 0.625, 0.125, 0.625, 0.125, 0.75, 0.125, 0.75, 0.875, 1.0, 0.875, 1.0, 0.875, 0.875, 0.875, 0.875, 0.875, 1.0, 0.875, 1.0, 0.875, 0.875, 0.875, 0.875, 0.875, 1.0, 0.875, 1.0, 0.875, 0.875, 0.875, 0.875, 0.875, 1.0, 0.875, 1.0, 0.875, 0.875, 0.875, 0.875, 0.875, 1.0, 0.875, 1.0, 0.875, 0.875, 0.875, 0.875, 0.875, 1.0, 0.875, 1.0, 0.875, 0.875, 0.875, 0.875, 0.875, 1.0, 0.875, 1.0, 0.875, 0.875, 0.875, 0.875, 0.875, 1.0, 0.875, 1.0, 0.875, 0.875, 0.875, 0.875, 0.875, 1.0, 0.875, 1.0, 0.875, 0.875, 0.875, 0.875, 0.875, 1.0, 0.875, 1.0, 0.875, 0.875, 0.875, 0.875, 0.875, 1.0, 0.875, 1.0, 0.875, 0.875, 0.875, 0.875, 0.875, 1.0, 0.875, 1.0, 0.875, 0.875, 0.875, 0.875, 0.875, 1.0, 0.875, 1.0, 0.875, 0.875, 0.875, 0.875, 0.875, 1.0, 0.875, 1.0, 0.875, 0.875, 0.875, 0.875, 0.125, 0.75, 0.125, 0.75, 0.125, 0.875, 0.125, 0.875, 0.125, 0.75, 0.125, 0.75, 0.125, 0.875, 0.125, 0.875, 0.125, 0.75, 0.125, 0.75, 0.125, 0.875, 0.125, 0.875, 0.125, 0.75, 0.125, 0.75, 0.125, 0.875, 0.125, 0.875, 0.125, 0.75, 0.125, 0.75, 0.125, 0.875, 0.125, 0.875, 0.125, 0.75, 0.125, 0.75, 0.125, 0.875, 0.125, 0.875, 0.125, 0.75, 0.125, 0.75, 0.125, 0.875, 0.125, 0.875, 0.125, 0.75, 0.125, 0.75, 0.125, 0.875, 0.125, 0.875, 0.125, 0.75, 0.125, 0.75, 0.125, 0.875, 0.125, 0.875, 0.125, 0.75, 0.125, 0.75, 0.125, 0.875, 0.125, 0.875, 0.125, 0.75, 0.125, 0.75, 0.125, 0.875, 0.125, 0.875, 0.125, 0.75, 0.125, 0.75, 0.125, 0.875, 0.125, 0.875, 0.125, 0.75, 0.125, 0.75, 0.125, 0.875, 0.125, 0.875, 0.125, 0.75, 0.125, 0.75, 0.125, 0.875, 0.125, 0.875, 0.75, 0.5, 0.625, 0.5, 0.625, 1.0, 0.75, 1.0, 0.875, 1.0, 0.875, 1.0, 0.875, 0.875, 0.875, 0.8125, 0.125, 0.5, 0.125, 0.5, 0.125, 0.625, 0.125, 0.625, 0.125, 0.5, 0.125, 0.5, 0.125, 0.625, 0.125, 0.625, 0.125, 0.5, 0.125, 0.5, 0.125, 0.625, 0.125, 0.625, 0.125, 0.5, 0.125, 0.5, 0.125, 0.625, 0.125, 0.625, 0.125, 0.5, 0.125, 0.5, 0.125, 0.625, 0.125, 0.625, 0.125, 0.5, 0.125, 0.5, 0.125, 0.625, 0.125, 0.625, 0.125, 0.5, 0.125, 0.5, 0.125, 0.625, 0.125, 0.625, 0.125, 0.5, 0.125, 0.5, 0.125, 0.625, 0.125, 0.625, 0.125, 0.5, 0.125, 0.5, 0.125, 0.625, 0.125, 0.625, 0.125, 0.5, 0.125, 0.5, 0.125, 0.625, 0.125, 0.625, 0.125, 0.5, 0.125, 0.5, 0.125, 0.625, 0.125, 0.625, 0.125, 0.5, 0.125, 0.5, 0.125, 0.625, 0.125, 0.625, 0.125, 0.5, 0.125, 0.5, 0.125, 0.625, 0.125, 0.625, 0.125, 0.5, 0.125, 0.5, 0.125, 0.625, 0.125, 0.625, 0.875, 0.75, 0.875, 0.75, 0.875, 0.625, 0.875, 0.625, 0.875, 0.75, 0.875, 0.75, 0.875, 0.625, 0.875, 0.625, 0.875, 0.75, 0.875, 0.75, 0.875, 0.625, 0.875, 0.625, 0.875, 0.75, 0.875, 0.75, 0.875, 0.625, 0.875, 0.625, 0.875, 0.75, 0.875, 0.75, 0.875, 0.625, 0.875, 0.625, 0.875, 0.75, 0.875, 0.75, 0.875, 0.625, 0.875, 0.625, 0.875, 0.75, 0.875, 0.75, 0.875, 0.625, 0.875, 0.625, 0.875, 0.75, 0.875, 0.75, 0.875, 0.625, 0.875, 0.625, 0.875, 0.75, 0.875, 0.75, 0.875, 0.625, 0.875, 0.625, 0.875, 0.75, 0.875, 0.75, 0.875, 0.625, 0.875, 0.625, 0.875, 0.75, 0.875, 0.75, 0.875, 0.625, 0.875, 0.625, 0.875, 0.75, 0.875, 0.75, 0.875, 0.625, 0.875, 0.625, 0.875, 0.75, 0.875, 0.75, 0.875, 0.625, 0.875, 0.625, 0.875, 0.75, 0.875, 0.75, 0.875, 0.625, 0.875, 0.625, 0.125, 0.75, 0.125, 0.8125, 0.125, 1.0, 0.125, 1.0, 0.25, 0.49, 0.25, 0.49, 0.4197, 0.4197, 0.4197, 0.4197, 0.08029, 0.4197, 0.08029, 0.4197, 0.25, 0.49, 0.25, 0.49, 0.125, 0.5, 0.125, 0.625, 0.125, 0.75, 0.125, 0.875, 0.125, 0.8125, 0.125, 0.75, 0.875, 0.8125, 0.875, 0.625, 0.875, 0.5, 0.75, 0.5, 0.75, 1.0, 0.875, 1.0, 0.875, 1.0])
me_cylinder_029.materials.append(mat_wood)
me_cylinder_029.materials.append(mat_metal)
me_cylinder_029.materials.append(mat_sharpmetal)
me_cylinder_029.use_remesh_fix_poles = True
me_cylinder_029.use_remesh_preserve_attributes = False
me_cylinder_029.update()
me_cylinder_010 = bpy.data.meshes.new('Cylinder.010')
me_cylinder_010.from_pydata([(0.0, 0.08272, -0.375), (0.008531, 0.09647, 0.3764), (0.07071, 0.05343, -0.375), (0.07071, 0.07071, 0.375), (0.1, -0.01303, -0.375), (0.1, -4.371e-09, 0.375), (0.07071, -0.07361, -0.375), (0.07071, -0.1062, 0.375), (-8.742e-09, -0.1029, -0.375), (-0.008531, 0.09647, 0.3764), (-0.07071, -0.07361, -0.375), (-0.07071, -0.1062, 0.375), (-0.1, -0.01303, -0.375), (-0.1, 1.192e-09, 0.375), (-0.07071, 0.05343, -0.375), (-0.07071, 0.07071, 0.375), (0.0, 0.08716, 0.1652), (0.07071, 0.05787, 0.1652), (0.1, -0.01284, 0.1652), (0.07071, -0.09301, 0.1652), (-8.742e-09, -0.1223, 0.1652), (-0.07071, -0.09301, 0.1652), (-0.1, -0.01284, 0.1652), (-0.07071, 0.05787, 0.1652), (0.07071, 0.08978, -0.2441), (0.1, -0.01291, -0.2441), (0.07071, -0.06952, -0.2441), (-8.742e-09, -0.0988, -0.2441), (-0.07071, -0.06952, -0.2441), (-0.1, -0.01291, -0.2441), (-0.07071, 0.08978, -0.2441), (0.0, 0.1191, -0.2441), (0.0, 0.08343, -0.04734), (0.06505, 0.05648, -0.04734), (0.092, -0.008573, -0.04734), (0.06505, -0.07363, -0.04733), (-8.043e-09, -0.1006, -0.04733), (-0.06505, -0.07363, -0.04733), (-0.092, -0.008573, -0.04734), (-0.06505, 0.05648, -0.04734), (0.0, 0.09455, 0.2246), (0.07071, 0.06526, 0.2246), (0.1, -4.371e-09, 0.2246), (0.07071, -0.09199, 0.2246), (-8.742e-09, -0.1213, 0.2246), (-0.07071, -0.09199, 0.2246), (-0.1, 1.192e-09, 0.2246), (-0.07071, 0.06526, 0.2246), (0.0, 0.1, 0.2855), (0.07071, 0.07071, 0.2855), (0.1, -4.371e-09, 0.2855), (0.07071, -0.1062, 0.2855), (-8.742e-09, -0.1355, 0.2855), (-0.07071, -0.1062, 0.2855), (-0.1, 1.192e-09, 0.2855), (-0.07071, 0.07071, 0.2855), (0.07071, 0.1365, -0.3175), (0.1, -0.01298, -0.3174), (0.07071, -0.07007, -0.3174), (-8.742e-09, -0.09935, -0.3174), (-0.07071, -0.07007, -0.3174), (-0.1, -0.01298, -0.3174), (-0.07071, 0.1365, -0.3175), (0.0, 0.1657, -0.3175), (0.0, 0.159, -0.308), (0.07071, 0.1297, -0.308), (0.1, -0.01297, -0.308), (0.07071, -0.07006, -0.308), (-8.742e-09, -0.09935, -0.308), (-0.07071, -0.07006, -0.308), (-0.1, -0.01297, -0.308), (-0.07071, 0.1297, -0.308), (0.07071, 0.1274, -0.3262), (0.1, -0.01298, -0.3262), (0.07071, -0.07007, -0.3262), (-8.742e-09, -0.09936, -0.3262), (-0.07071, -0.07007, -0.3262), (-0.1, -0.01298, -0.3262), (-0.07071, 0.1274, -0.3262), (0.0, 0.1566, -0.3262), (-0.008531, 0.09647, 0.375), (0.008531, 0.09647, 0.375), (0.0, 0.1, 0.3665), (0.008531, -0.1319, 0.375), (-0.008531, -0.1319, 0.375), (-8.742e-09, -0.1355, 0.3665), (0.008531, -0.1319, 0.3764), (-0.008531, -0.1319, 0.3764)], [], [(84, 80, 15, 13, 11), (49, 3, 5, 50), (50, 5, 7, 51), (52, 85, 84, 11, 53), (9, 87, 86, 1), (48, 82, 81, 3, 49), (53, 11, 13, 54), (54, 13, 15, 55), (0, 2, 4, 6, 8, 10, 12, 14), (51, 7, 83, 85, 52), (39, 23, 16, 32), (38, 22, 23, 39), (37, 21, 22, 38), (36, 20, 21, 37), (35, 19, 20, 36), (34, 18, 19, 35), (33, 17, 18, 34), (32, 16, 17, 33), (64, 31, 24, 65), (65, 24, 25, 66), (66, 25, 26, 67), (67, 26, 27, 68), (68, 27, 28, 69), (69, 28, 29, 70), (70, 29, 30, 71), (71, 30, 31, 64), (31, 32, 33, 24), (24, 33, 34, 25), (25, 34, 35, 26), (26, 35, 36, 27), (27, 36, 37, 28), (28, 37, 38, 29), (29, 38, 39, 30), (30, 39, 32, 31), (23, 47, 40, 16), (22, 46, 47, 23), (21, 45, 46, 22), (20, 44, 45, 21), (19, 43, 44, 20), (18, 42, 43, 19), (17, 41, 42, 18), (16, 40, 41, 17), (47, 55, 48, 40), (46, 54, 55, 47), (45, 53, 54, 46), (44, 52, 53, 45), (43, 51, 52, 44), (42, 50, 51, 43), (41, 49, 50, 42), (40, 48, 49, 41), (78, 62, 63, 79), (77, 61, 62, 78), (76, 60, 61, 77), (75, 59, 60, 76), (74, 58, 59, 75), (73, 57, 58, 74), (72, 56, 57, 73), (79, 63, 56, 72), (62, 71, 64, 63), (61, 70, 71, 62), (60, 69, 70, 61), (59, 68, 69, 60), (58, 67, 68, 59), (57, 66, 67, 58), (56, 65, 66, 57), (63, 64, 65, 56), (0, 79, 72, 2), (2, 72, 73, 4), (4, 73, 74, 6), (6, 74, 75, 8), (8, 75, 76, 10), (10, 76, 77, 12), (12, 77, 78, 14), (14, 78, 79, 0), (55, 15, 80, 82, 48), (80, 81, 82), (83, 84, 85), (81, 80, 9, 1), (3, 81, 83, 7, 5), (80, 84, 87, 9), (84, 83, 86, 87), (83, 81, 1, 86)])
me_cylinder_010.polygons.foreach_set('material_index', [0, 0, 0, 0, 1, 0, 0, 0, 0, 0, 0, 0, 0, 0, 0, 0, 0, 0, 0, 0, 0, 0, 0, 0, 0, 0, 0, 0, 0, 0, 0, 0, 0, 0, 0, 0, 0, 0, 0, 0, 0, 0, 0, 0, 0, 0, 0, 0, 0, 0, 0, 0, 0, 0, 0, 0, 0, 0, 0, 0, 0, 0, 0, 0, 0, 0, 0, 0, 0, 0, 0, 0, 0, 0, 0, 0, 0, 1, 0, 1, 1, 1])
_uv = me_cylinder_010.uv_layers.new(name='UVMap')
_uv.uv.foreach_set('vector', [0.2295, 0.01848, 0.2295, 0.4815, 0.08029, 0.4197, 0.01, 0.25, 0.08029, 0.08029, 0.875, 0.9535, 0.875, 1.0, 0.75, 1.0, 0.75, 0.9535, 0.75, 0.9535, 0.75, 1.0, 0.625, 1.0, 0.625, 0.9535, 0.5, 0.9535, 0.5, 0.9956, 0.4849, 1.0, 0.375, 1.0, 0.375, 0.9535, 0.2295, 0.4815, 0.2295, 0.01848, 0.2705, 0.01848, 0.2705, 0.4815, 1.0, 0.9535, 1.0, 0.9956, 0.9849, 1.0, 0.875, 1.0, 0.875, 0.9535, 0.375, 0.9535, 0.375, 1.0, 0.25, 1.0, 0.25, 0.9535, 0.25, 0.9535, 0.25, 1.0, 0.125, 1.0, 0.125, 0.9535, 0.75, 0.49, 0.9197, 0.4197, 0.99, 0.25, 0.9197, 0.08029, 0.75, 0.01, 0.5803, 0.08029, 0.51, 0.25, 0.5803, 0.4197, 0.625, 0.9535, 0.625, 1.0, 0.5151, 1.0, 0.5, 0.9956, 0.5, 0.9535, 0.125, 0.7081, 0.125, 0.8601, 0.0, 0.8601, 0.0, 0.7081, 0.25, 0.7081, 0.25, 0.8601, 0.125, 0.8601, 0.125, 0.7081, 0.375, 0.7081, 0.375, 0.8601, 0.25, 0.8601, 0.25, 0.7081, 0.5, 0.7081, 0.5, 0.8601, 0.375, 0.8601, 0.375, 0.7081, 0.625, 0.7081, 0.625, 0.8601, 0.5, 0.8601, 0.5, 0.7081, 0.75, 0.7081, 0.75, 0.8601, 0.625, 0.8601, 0.625, 0.7081, 0.875, 0.7081, 0.875, 0.8601, 0.75, 0.8601, 0.75, 0.7081, 1.0, 0.7081, 1.0, 0.8601, 0.875, 0.8601, 0.875, 0.7081, 1.0, 0.5331, 1.0, 0.5561, 0.875, 0.5561, 0.875, 0.5331, 0.875, 0.5331, 0.875, 0.5561, 0.75, 0.5561, 0.75, 0.5331, 0.75, 0.5331, 0.75, 0.5561, 0.625, 0.5561, 0.625, 0.5331, 0.625, 0.5331, 0.625, 0.5561, 0.5, 0.5561, 0.5, 0.5331, 0.5, 0.5331, 0.5, 0.5561, 0.375, 0.5561, 0.375, 0.5331, 0.375, 0.5331, 0.375, 0.5561, 0.25, 0.5561, 0.25, 0.5331, 0.25, 0.5331, 0.25, 0.5561, 0.125, 0.5561, 0.125, 0.5331, 0.125, 0.5331, 0.125, 0.5561, 0.0, 0.5561, 0.0, 0.5331, 1.0, 0.5561, 1.0, 0.7081, 0.875, 0.7081, 0.875, 0.5561, 0.875, 0.5561, 0.875, 0.7081, 0.75, 0.7081, 0.75, 0.5561, 0.75, 0.5561, 0.75, 0.7081, 0.625, 0.7081, 0.625, 0.5561, 0.625, 0.5561, 0.625, 0.7081, 0.5, 0.7081, 0.5, 0.5561, 0.5, 0.5561, 0.5, 0.7081, 0.375, 0.7081, 0.375, 0.5561, 0.375, 0.5561, 0.375, 0.7081, 0.25, 0.7081, 0.25, 0.5561, 0.25, 0.5561, 0.25, 0.7081, 0.125, 0.7081, 0.125, 0.5561, 0.125, 0.5561, 0.125, 0.7081, 0.0, 0.7081, 0.0, 0.5561, 0.125, 0.8601, 0.125, 0.9301, 0.0, 0.9301, 0.0, 0.8601, 0.25, 0.8601, 0.25, 0.9301, 0.125, 0.9301, 0.125, 0.8601, 0.375, 0.8601, 0.375, 0.9301, 0.25, 0.9301, 0.25, 0.8601, 0.5, 0.8601, 0.5, 0.9301, 0.375, 0.9301, 0.375, 0.8601, 0.625, 0.8601, 0.625, 0.9301, 0.5, 0.9301, 0.5, 0.8601, 0.75, 0.8601, 0.75, 0.9301, 0.625, 0.9301, 0.625, 0.8601, 0.875, 0.8601, 0.875, 0.9301, 0.75, 0.9301, 0.75, 0.8601, 1.0, 0.8601, 1.0, 0.9301, 0.875, 0.9301, 0.875, 0.8601, 0.125, 0.9301, 0.125, 0.9535, 0.0, 0.9535, 0.0, 0.9301, 0.25, 0.9301, 0.25, 0.9535, 0.125, 0.9535, 0.125, 0.9301, 0.375, 0.9301, 0.375, 0.9535, 0.25, 0.9535, 0.25, 0.9301, 0.5, 0.9301, 0.5, 0.9535, 0.375, 0.9535, 0.375, 0.9301, 0.625, 0.9301, 0.625, 0.9535, 0.5, 0.9535, 0.5, 0.9301, 0.75, 0.9301, 0.75, 0.9535, 0.625, 0.9535, 0.625, 0.9301, 0.875, 0.9301, 0.875, 0.9535, 0.75, 0.9535, 0.75, 0.9301, 1.0, 0.9301, 1.0, 0.9535, 0.875, 0.9535, 0.875, 0.9301, 0.125, 0.5223, 0.125, 0.528, 0.0, 0.528, 0.0, 0.5223, 0.25, 0.5223, 0.25, 0.528, 0.125, 0.528, 0.125, 0.5223, 0.375, 0.5223, 0.375, 0.528, 0.25, 0.528, 0.25, 0.5223, 0.5, 0.5223, 0.5, 0.528, 0.375, 0.528, 0.375, 0.5223, 0.625, 0.5223, 0.625, 0.528, 0.5, 0.528, 0.5, 0.5223, 0.75, 0.5223, 0.75, 0.528, 0.625, 0.528, 0.625, 0.5223, 0.875, 0.5223, 0.875, 0.528, 0.75, 0.528, 0.75, 0.5223, 1.0, 0.5223, 1.0, 0.528, 0.875, 0.528, 0.875, 0.5223, 0.125, 0.528, 0.125, 0.5331, 0.0, 0.5331, 0.0, 0.528, 0.25, 0.528, 0.25, 0.5331, 0.125, 0.5331, 0.125, 0.528, 0.375, 0.528, 0.375, 0.5331, 0.25, 0.5331, 0.25, 0.528, 0.5, 0.528, 0.5, 0.5331, 0.375, 0.5331, 0.375, 0.528, 0.625, 0.528, 0.625, 0.5331, 0.5, 0.5331, 0.5, 0.528, 0.75, 0.528, 0.75, 0.5331, 0.625, 0.5331, 0.625, 0.528, 0.875, 0.528, 0.875, 0.5331, 0.75, 0.5331, 0.75, 0.528, 1.0, 0.528, 1.0, 0.5331, 0.875, 0.5331, 0.875, 0.528, 1.0, 0.5, 1.0, 0.5223, 0.875, 0.5223, 0.875, 0.5, 0.875, 0.5, 0.875, 0.5223, 0.75, 0.5223, 0.75, 0.5, 0.75, 0.5, 0.75, 0.5223, 0.625, 0.5223, 0.625, 0.5, 0.625, 0.5, 0.625, 0.5223, 0.5, 0.5223, 0.5, 0.5, 0.5, 0.5, 0.5, 0.5223, 0.375, 0.5223, 0.375, 0.5, 0.375, 0.5, 0.375, 0.5223, 0.25, 0.5223, 0.25, 0.5, 0.25, 0.5, 0.25, 0.5223, 0.125, 0.5223, 0.125, 0.5, 0.125, 0.5, 0.125, 0.5223, 0.0, 0.5223, 0.0, 0.5, 0.125, 0.9535, 0.125, 1.0, 0.01508, 1.0, 0.0, 0.9956, 0.0, 0.9535, 0.2295, 0.4815, 0.25, 0.4828, 0.25, 0.49, 0.5107, 1.0, 0.4849, 1.0, 0.5, 0.9956, 0.25, 0.4828, 0.2295, 0.4815, 0.2295, 0.4815, 0.25, 0.4828, 0.4197, 0.4197, 0.2705, 0.4815, 0.2705, 0.01848, 0.4197, 0.08029, 0.49, 0.25, 0.2295, 0.4815, 0.2295, 0.01848, 0.2295, 0.01848, 0.2295, 0.4815, 0.4849, 1.0, 0.5107, 1.0, 0.5107, 1.0, 0.4849, 1.0, 0.2705, 0.01848, 0.2705, 0.4815, 0.2705, 0.4815, 0.2705, 0.01848])
me_cylinder_010.materials.append(mat_wood)
me_cylinder_010.materials.append(mat_metal)
me_cylinder_010.use_remesh_fix_poles = True
me_cylinder_010.use_remesh_preserve_attributes = False
me_cylinder_010.update()
me_cylinder_011 = bpy.data.meshes.new('Cylinder.011')
me_cylinder_011.from_pydata([(0.0, 0.07071, 0.375), (0.07071, 0.07071, -0.7619), (0.07071, 0.07071, 0.375), (0.1, -4.371e-09, -0.7619), (0.1, -4.371e-09, 0.375), (0.07071, -0.1062, -0.7619), (0.07071, -0.1062, 0.375), (-8.742e-09, -0.1355, -0.7619), (-8.742e-09, -0.1355, 0.375), (-0.07071, -0.1062, -0.7619), (-0.07071, -0.1062, 0.375), (-0.1, 1.192e-09, -0.7619), (-0.1, 1.192e-09, 0.375), (-0.07071, 0.07071, -0.7619), (-0.07071, 0.07071, 0.375), (-1.605e-09, 0.07228, -0.7619), (0.07071, 0.07071, 0.01308), (-1.501e-09, 0.07071, 0.01308), (-0.07071, 0.07071, 0.01308), (-5.331e-09, 0.3636, -1.416), (-5.331e-09, 0.3665, 1.451), (-0.05539, 0.1037, 0.01308), (-0.05539, 0.1037, -0.7619), (0.05539, 0.1037, 0.01308), (-2.496e-09, 0.1037, 0.01308), (-2.496e-09, 0.1037, -0.7619), (0.05539, 0.1037, -0.7619), (-0.04511, 0.1291, 0.01308), (0.04511, 0.1291, 0.01308), (0.04511, 0.1291, -0.7619), (-0.04511, 0.1291, -0.7619), (-3.055e-09, 0.1291, 0.01308), (-3.055e-09, 0.1291, -0.7619), (-0.02909, 0.1956, 0.2523), (0.02909, 0.1956, 0.2523), (0.02909, 0.1956, -0.8436), (-0.02909, 0.1956, -0.8436), (-3.971e-09, 0.1956, 0.2523), (-3.971e-09, 0.1956, -0.8436), (-0.02561, 0.2223, 0.8837), (0.02561, 0.2223, 0.8837), (0.02561, 0.2195, -0.8956), (-0.02561, 0.2195, -0.8956), (-4.18e-09, 0.2223, 0.8837), (-4.18e-09, 0.2195, -0.8956), (-0.02172, 0.247, 1.007), (0.02172, 0.247, 1.007), (0.02172, 0.2442, -0.955), (-0.02172, 0.2442, -0.955), (-4.421e-09, 0.247, 1.007), (-4.421e-09, 0.2442, -0.955), (-0.01769, 0.2758, 1.136), (0.01769, 0.2758, 1.136), (0.01769, 0.273, -1.052), (-0.01769, 0.273, -1.052), (-4.455e-09, 0.2758, 1.136), (-4.455e-09, 0.273, -1.052), (-0.01241, 0.3047, 1.255), (0.01241, 0.3047, 1.255), (0.01241, 0.3018, -1.163), (-0.01241, 0.3018, -1.163), (-4.668e-09, 0.3047, 1.255), (-4.668e-09, 0.3018, -1.163), (-0.006581, 0.3356, 1.353), (0.006581, 0.3356, 1.353), (0.006581, 0.3327, -1.289), (-0.006581, 0.3327, -1.289), (-5.018e-09, 0.3356, 1.353), (-5.018e-09, 0.3327, -1.289), (-0.03956, 0.1504, -0.7767), (-3.426e-09, 0.1504, 0.02744), (-3.426e-09, 0.1504, -0.7767), (-0.03956, 0.1504, 0.02744), (0.03956, 0.1504, 0.02744), (0.03956, 0.1504, -0.7767), (-0.03413, 0.1713, 0.07486), (0.03413, 0.1713, 0.07486), (0.03413, 0.1713, -0.799), (-0.03413, 0.1713, -0.799), (-3.748e-09, 0.1713, 0.07486), (-3.748e-09, 0.1713, -0.799), (-0.03196, 0.1843, 0.1605), (0.03196, 0.1843, 0.1605), (0.03196, 0.1843, -0.8213), (-0.03196, 0.1843, -0.8213), (-3.779e-09, 0.1843, 0.1605), (-3.779e-09, 0.1843, -0.8213), (-0.02766, 0.2054, -0.8659), (-4.032e-09, 0.2054, 0.5061), (-4.032e-09, 0.2054, -0.8659), (-0.02766, 0.2054, 0.5061), (0.02766, 0.2054, 0.5061), (0.02766, 0.2054, -0.8659), (-0.02695, 0.2099, 0.7939), (0.02695, 0.2099, 0.7939), (0.02695, 0.2099, -0.8733), (-0.02695, 0.2099, -0.8733), (-4.071e-09, 0.2099, 0.7939), (-4.071e-09, 0.2099, -0.8733), (0.05539, 0.1037, -0.3744), (-0.05539, 0.1037, -0.3744), (0.04511, 0.1291, -0.3744), (-0.04511, 0.1291, -0.3744), (0.02909, 0.1956, -0.2957), (-0.02909, 0.1956, -0.2957), (0.02561, 0.2209, -0.005963), (-0.02561, 0.2209, -0.005963), (0.02172, 0.2456, 0.02623), (-0.02172, 0.2456, 0.02623), (0.01769, 0.2744, 0.04242), (-0.01769, 0.2744, 0.04242), (0.01241, 0.3033, 0.04603), (-0.01241, 0.3033, 0.04603), (0.006581, 0.354, 0.0319), (-0.006581, 0.354, 0.0319), (0.07071, 0.07071, -0.3744), (-0.07071, 0.07071, -0.3744), (-0.03956, 0.1504, -0.3747), (0.03956, 0.1504, -0.3747), (-0.03413, 0.1713, -0.3621), (0.03413, 0.1713, -0.3621), (-0.03196, 0.1843, -0.3304), (0.03196, 0.1843, -0.3304), (-0.02766, 0.2054, -0.1799), (0.02766, 0.2054, -0.1799), (-0.02695, 0.2099, -0.0397), (0.02695, 0.2099, -0.0397), (-5.331e-09, 0.391, 0.01777), (-0.07071, 0.07071, -0.1934), (0.05539, 0.1037, -0.1807), (0.04511, 0.1291, -0.1807), (0.02909, 0.1956, -0.0217), (0.02561, 0.2216, 0.4389), (0.02172, 0.2463, 0.5169), (0.01769, 0.2751, 0.5894), (0.01241, 0.304, 0.6506), (0.006581, 0.3471, 0.6925), (0.03956, 0.1504, -0.1736), (0.03413, 0.1713, -0.1436), (0.03196, 0.1843, -0.08498), (0.02766, 0.2054, 0.1631), (0.02695, 0.2099, 0.3771), (-0.05539, 0.1037, -0.1807), (-0.04511, 0.1291, -0.1807), (-0.02909, 0.1956, -0.0217), (-0.02561, 0.2216, 0.4389), (-0.02172, 0.2463, 0.5169), (-0.01769, 0.2751, 0.5894), (-0.01241, 0.304, 0.6506), (-0.006581, 0.3471, 0.6925), (0.07071, 0.07071, -0.1807), (-0.07071, 0.07071, -0.1807), (-0.03956, 0.1504, -0.1736), (-0.03413, 0.1713, -0.1436), (-0.03196, 0.1843, -0.08498), (-0.02766, 0.2054, 0.1631), (-0.02695, 0.2099, 0.3771), (-5.331e-09, 0.3827, 0.7344), (0.07071, 0.07071, 0.194), (-7.504e-10, 0.07071, 0.194), (-0.07071, 0.07071, 0.194), (-0.05539, 0.1037, -0.5681), (-0.04511, 0.1291, -0.5681), (-0.02909, 0.1956, -0.5696), (-0.02561, 0.2202, -0.4508), (-0.02172, 0.2449, -0.4644), (-0.01769, 0.2737, -0.5046), (-0.01241, 0.3026, -0.5585), (-0.006581, 0.3457, -0.6287), (0.07071, 0.07071, -0.5681), (-0.07071, 0.07071, -0.5681), (-0.03956, 0.1504, -0.5757), (-0.03413, 0.1713, -0.5806), (-0.03196, 0.1843, -0.5759), (-0.02766, 0.2054, -0.5229), (-0.02695, 0.2099, -0.4565), (-5.331e-09, 0.3813, -0.6989), (0.05539, 0.1037, -0.5681), (0.04511, 0.1291, -0.5681), (0.02909, 0.1956, -0.5696), (0.02561, 0.2202, -0.4508), (0.02172, 0.2449, -0.4644), (0.01769, 0.2737, -0.5046), (0.01241, 0.3026, -0.5585), (0.006581, 0.3457, -0.6287), (0.03956, 0.1504, -0.5757), (0.03413, 0.1713, -0.5806), (0.03196, 0.1843, -0.5759), (0.02766, 0.2054, -0.5229), (0.02695, 0.2099, -0.4565), (-0.07071, 0.07071, -0.1871), (0.07071, 0.07071, -0.1871)], [], [(160, 159, 17, 18), (18, 21, 142, 151, 190, 160), (11, 12, 14, 128, 13), (6, 8, 7, 5), (2, 0, 14, 12, 10, 8, 6, 4), (9, 10, 12, 11), (191, 169, 115, 150), (15, 1, 3, 5, 7, 9, 11, 13), (159, 158, 16, 17), (149, 63, 20, 157), (7, 8, 10, 9), (67, 64, 20), (68, 66, 19), (184, 65, 19, 176), (65, 68, 19), (63, 67, 20), (18, 17, 24, 21), (1, 15, 25, 26), (169, 1, 26, 177), (15, 13, 22, 25), (17, 16, 23, 24), (21, 24, 31, 27), (26, 25, 32, 29), (177, 26, 29, 178), (25, 22, 30, 32), (24, 23, 28, 31), (142, 21, 27, 143), (81, 85, 37, 33), (83, 86, 38, 35), (187, 83, 35, 179), (86, 84, 36, 38), (85, 82, 34, 37), (154, 81, 33, 144), (93, 97, 43, 39), (95, 98, 44, 41), (189, 95, 41, 180), (98, 96, 42, 44), (97, 94, 40, 43), (156, 93, 39, 145), (39, 43, 49, 45), (41, 44, 50, 47), (180, 41, 47, 181), (44, 42, 48, 50), (43, 40, 46, 49), (145, 39, 45, 146), (45, 49, 55, 51), (47, 50, 56, 53), (181, 47, 53, 182), (50, 48, 54, 56), (49, 46, 52, 55), (146, 45, 51, 147), (51, 55, 61, 57), (53, 56, 62, 59), (182, 53, 59, 183), (56, 54, 60, 62), (55, 52, 58, 61), (147, 51, 57, 148), (57, 61, 67, 63), (59, 62, 68, 65), (183, 59, 65, 184), (62, 60, 66, 68), (61, 58, 64, 67), (148, 57, 63, 149), (143, 27, 72, 152), (31, 28, 73, 70), (32, 30, 69, 71), (178, 29, 74, 185), (29, 32, 71, 74), (27, 31, 70, 72), (152, 72, 75, 153), (70, 73, 76, 79), (71, 69, 78, 80), (185, 74, 77, 186), (74, 71, 80, 77), (72, 70, 79, 75), (153, 75, 81, 154), (79, 76, 82, 85), (80, 78, 84, 86), (186, 77, 83, 187), (77, 80, 86, 83), (75, 79, 85, 81), (144, 33, 90, 155), (37, 34, 91, 88), (38, 36, 87, 89), (179, 35, 92, 188), (35, 38, 89, 92), (33, 37, 88, 90), (155, 90, 93, 156), (88, 91, 94, 97), (89, 87, 96, 98), (188, 92, 95, 189), (92, 89, 98, 95), (90, 88, 97, 93), (140, 124, 126, 141), (174, 123, 125, 175), (131, 103, 124, 140), (163, 104, 123, 174), (138, 120, 122, 139), (172, 119, 121, 173), (137, 118, 120, 138), (171, 117, 119, 172), (130, 101, 118, 137), (162, 102, 117, 171), (167, 112, 114, 168), (135, 111, 113, 136), (166, 110, 112, 167), (134, 109, 111, 135), (165, 108, 110, 166), (133, 107, 109, 134), (164, 106, 108, 165), (132, 105, 107, 133), (175, 125, 106, 164), (141, 126, 105, 132), (173, 121, 104, 163), (139, 122, 103, 131), (161, 100, 102, 162), (129, 99, 101, 130), (170, 116, 100, 161), (150, 115, 99, 129), (136, 113, 127, 157), (168, 114, 127, 176), (64, 136, 157, 20), (16, 150, 129, 23), (23, 129, 130, 28), (82, 139, 131, 34), (94, 141, 132, 40), (40, 132, 133, 46), (46, 133, 134, 52), (52, 134, 135, 58), (58, 135, 136, 64), (28, 130, 137, 73), (73, 137, 138, 76), (76, 138, 139, 82), (34, 131, 140, 91), (91, 140, 141, 94), (123, 155, 156, 125), (104, 144, 155, 123), (119, 153, 154, 121), (117, 152, 153, 119), (102, 143, 152, 117), (112, 148, 149, 114), (110, 147, 148, 112), (108, 146, 147, 110), (106, 145, 146, 108), (125, 156, 145, 106), (121, 154, 144, 104), (100, 142, 143, 102), (116, 151, 142, 100), (114, 149, 157, 127), (3, 4, 6, 5), (158, 191, 150, 16), (66, 168, 176, 19), (13, 170, 161, 22), (22, 161, 162, 30), (84, 173, 163, 36), (96, 175, 164, 42), (42, 164, 165, 48), (48, 165, 166, 54), (54, 166, 167, 60), (60, 167, 168, 66), (30, 162, 171, 69), (69, 171, 172, 78), (78, 172, 173, 84), (36, 163, 174, 87), (87, 174, 175, 96), (124, 188, 189, 126), (103, 179, 188, 124), (120, 186, 187, 122), (118, 185, 186, 120), (101, 178, 185, 118), (111, 183, 184, 113), (109, 182, 183, 111), (107, 181, 182, 109), (105, 180, 181, 107), (126, 189, 180, 105), (122, 187, 179, 103), (99, 177, 178, 101), (115, 169, 177, 99), (113, 184, 176, 127), (128, 14, 160, 190), (0, 2, 158, 159), (14, 0, 159, 160), (13, 128, 190, 151, 116, 170), (191, 158, 2, 4, 3, 1, 169)])
me_cylinder_011.polygons.foreach_set('material_index', [0, 0, 0, 0, 0, 0, 0, 0, 0, 1, 0, 0, 0, 1, 0, 0, 0, 0, 0, 0, 0, 0, 0, 0, 0, 0, 0, 0, 0, 0, 0, 0, 0, 0, 0, 0, 0, 0, 0, 0, 0, 0, 0, 0, 0, 0, 0, 0, 0, 0, 0, 0, 0, 0, 0, 0, 0, 0, 0, 0, 0, 0, 0, 0, 0, 0, 0, 0, 0, 0, 0, 0, 0, 0, 0, 0, 0, 0, 0, 0, 0, 0, 0, 0, 0, 0, 0, 0, 0, 0, 0, 0, 0, 0, 0, 0, 0, 0, 0, 0, 0, 0, 0, 0, 0, 0, 0, 0, 0, 0, 0, 0, 0, 0, 0, 0, 0, 0, 0, 1, 1, 1, 0, 0, 0, 0, 0, 0, 0, 0, 0, 0, 0, 0, 0, 0, 0, 0, 0, 0, 0, 0, 0, 0, 0, 0, 0, 0, 1, 0, 0, 1, 0, 0, 0, 0, 0, 0, 0, 0, 0, 0, 0, 0, 0, 0, 0, 0, 0, 0, 0, 0, 0, 0, 0, 0, 0, 0, 1, 0, 0, 0, 0, 0])
_uv = me_cylinder_011.uv_layers.new(name='UVMap')
_uv.uv.foreach_set('vector', [0.08029, 0.4197, 0.25, 0.49, 0.25, 0.49, 0.08029, 0.4197, 0.125, 1.0, 0.125, 1.0, 0.125, 0.875, 0.125, 0.875, 0.125, 0.8125, 0.125, 1.0, 0.25, 0.5, 0.25, 1.0, 0.125, 1.0, 0.125, 0.75, 0.125, 0.5, 0.4197, 0.08029, 0.25, 0.01, 0.75, 0.01, 0.9197, 0.08029, 0.4197, 0.4197, 0.25, 0.49, 0.08029, 0.4197, 0.01, 0.25, 0.08029, 0.08029, 0.25, 0.01, 0.4197, 0.08029, 0.49, 0.25, 0.375, 0.5, 0.375, 1.0, 0.25, 1.0, 0.25, 0.5, 0.875, 0.8125, 0.875, 0.625, 0.875, 0.75, 0.875, 0.875, 0.75, 0.49, 0.9197, 0.4197, 0.99, 0.25, 0.9197, 0.08029, 0.75, 0.01, 0.5803, 0.08029, 0.51, 0.25, 0.5803, 0.4197, 0.25, 0.49, 0.4197, 0.4197, 0.4197, 0.4197, 0.25, 0.49, 0.125, 0.875, 0.125, 1.0, 0.125, 1.0, 0.125, 0.875, 0.75, 0.01, 0.25, 0.01, 0.08029, 0.08029, 0.375, 0.5, 0.25, 0.49, 0.4197, 0.4197, 0.25, 0.49, 0.75, 0.49, 0.5803, 0.4197, 0.75, 0.49, 0.875, 0.625, 0.875, 0.5, 0.875, 0.5, 0.875, 0.625, 0.9197, 0.4197, 0.75, 0.49, 0.9197, 0.4197, 0.08029, 0.4197, 0.25, 0.49, 0.08029, 0.4197, 0.08029, 0.4197, 0.25, 0.49, 0.25, 0.49, 0.08029, 0.4197, 0.9197, 0.4197, 0.75, 0.49, 0.75, 0.49, 0.9197, 0.4197, 0.875, 0.625, 0.875, 0.5, 0.875, 0.5, 0.875, 0.625, 0.75, 0.49, 0.5803, 0.4197, 0.5803, 0.4197, 0.75, 0.49, 0.25, 0.49, 0.4197, 0.4197, 0.4197, 0.4197, 0.25, 0.49, 0.08029, 0.4197, 0.25, 0.49, 0.25, 0.49, 0.08029, 0.4197, 0.9197, 0.4197, 0.75, 0.49, 0.75, 0.49, 0.9197, 0.4197, 0.875, 0.625, 0.875, 0.5, 0.875, 0.5, 0.875, 0.625, 0.75, 0.49, 0.5803, 0.4197, 0.5803, 0.4197, 0.75, 0.49, 0.25, 0.49, 0.4197, 0.4197, 0.4197, 0.4197, 0.25, 0.49, 0.125, 0.875, 0.125, 1.0, 0.125, 1.0, 0.125, 0.875, 0.08029, 0.4197, 0.25, 0.49, 0.25, 0.49, 0.08029, 0.4197, 0.9197, 0.4197, 0.75, 0.49, 0.75, 0.49, 0.9197, 0.4197, 0.875, 0.625, 0.875, 0.5, 0.875, 0.5, 0.875, 0.625, 0.75, 0.49, 0.5803, 0.4197, 0.5803, 0.4197, 0.75, 0.49, 0.25, 0.49, 0.4197, 0.4197, 0.4197, 0.4197, 0.25, 0.49, 0.125, 0.875, 0.125, 1.0, 0.125, 1.0, 0.125, 0.875, 0.08029, 0.4197, 0.25, 0.49, 0.25, 0.49, 0.08029, 0.4197, 0.9197, 0.4197, 0.75, 0.49, 0.75, 0.49, 0.9197, 0.4197, 0.875, 0.625, 0.875, 0.5, 0.875, 0.5, 0.875, 0.625, 0.75, 0.49, 0.5803, 0.4197, 0.5803, 0.4197, 0.75, 0.49, 0.25, 0.49, 0.4197, 0.4197, 0.4197, 0.4197, 0.25, 0.49, 0.125, 0.875, 0.125, 1.0, 0.125, 1.0, 0.125, 0.875, 0.08029, 0.4197, 0.25, 0.49, 0.25, 0.49, 0.08029, 0.4197, 0.9197, 0.4197, 0.75, 0.49, 0.75, 0.49, 0.9197, 0.4197, 0.875, 0.625, 0.875, 0.5, 0.875, 0.5, 0.875, 0.625, 0.75, 0.49, 0.5803, 0.4197, 0.5803, 0.4197, 0.75, 0.49, 0.25, 0.49, 0.4197, 0.4197, 0.4197, 0.4197, 0.25, 0.49, 0.125, 0.875, 0.125, 1.0, 0.125, 1.0, 0.125, 0.875, 0.08029, 0.4197, 0.25, 0.49, 0.25, 0.49, 0.08029, 0.4197, 0.9197, 0.4197, 0.75, 0.49, 0.75, 0.49, 0.9197, 0.4197, 0.875, 0.625, 0.875, 0.5, 0.875, 0.5, 0.875, 0.625, 0.75, 0.49, 0.5803, 0.4197, 0.5803, 0.4197, 0.75, 0.49, 0.25, 0.49, 0.4197, 0.4197, 0.4197, 0.4197, 0.25, 0.49, 0.125, 0.875, 0.125, 1.0, 0.125, 1.0, 0.125, 0.875, 0.08029, 0.4197, 0.25, 0.49, 0.25, 0.49, 0.08029, 0.4197, 0.9197, 0.4197, 0.75, 0.49, 0.75, 0.49, 0.9197, 0.4197, 0.875, 0.625, 0.875, 0.5, 0.875, 0.5, 0.875, 0.625, 0.75, 0.49, 0.5803, 0.4197, 0.5803, 0.4197, 0.75, 0.49, 0.25, 0.49, 0.4197, 0.4197, 0.4197, 0.4197, 0.25, 0.49, 0.125, 0.875, 0.125, 1.0, 0.125, 1.0, 0.125, 0.875, 0.08029, 0.4197, 0.25, 0.49, 0.25, 0.49, 0.08029, 0.4197, 0.9197, 0.4197, 0.75, 0.49, 0.75, 0.49, 0.9197, 0.4197, 0.875, 0.625, 0.875, 0.5, 0.875, 0.5, 0.875, 0.625, 0.75, 0.49, 0.5803, 0.4197, 0.5803, 0.4197, 0.75, 0.49, 0.25, 0.49, 0.4197, 0.4197, 0.4197, 0.4197, 0.25, 0.49, 0.125, 0.875, 0.125, 1.0, 0.125, 1.0, 0.125, 0.875, 0.125, 0.875, 0.125, 1.0, 0.125, 1.0, 0.125, 0.875, 0.25, 0.49, 0.4197, 0.4197, 0.4197, 0.4197, 0.25, 0.49, 0.75, 0.49, 0.5803, 0.4197, 0.5803, 0.4197, 0.75, 0.49, 0.875, 0.625, 0.875, 0.5, 0.875, 0.5, 0.875, 0.625, 0.9197, 0.4197, 0.75, 0.49, 0.75, 0.49, 0.9197, 0.4197, 0.08029, 0.4197, 0.25, 0.49, 0.25, 0.49, 0.08029, 0.4197, 0.125, 0.875, 0.125, 1.0, 0.125, 1.0, 0.125, 0.875, 0.25, 0.49, 0.4197, 0.4197, 0.4197, 0.4197, 0.25, 0.49, 0.75, 0.49, 0.5803, 0.4197, 0.5803, 0.4197, 0.75, 0.49, 0.875, 0.625, 0.875, 0.5, 0.875, 0.5, 0.875, 0.625, 0.9197, 0.4197, 0.75, 0.49, 0.75, 0.49, 0.9197, 0.4197, 0.08029, 0.4197, 0.25, 0.49, 0.25, 0.49, 0.08029, 0.4197, 0.125, 0.875, 0.125, 1.0, 0.125, 1.0, 0.125, 0.875, 0.25, 0.49, 0.4197, 0.4197, 0.4197, 0.4197, 0.25, 0.49, 0.75, 0.49, 0.5803, 0.4197, 0.5803, 0.4197, 0.75, 0.49, 0.875, 0.625, 0.875, 0.5, 0.875, 0.5, 0.875, 0.625, 0.9197, 0.4197, 0.75, 0.49, 0.75, 0.49, 0.9197, 0.4197, 0.08029, 0.4197, 0.25, 0.49, 0.25, 0.49, 0.08029, 0.4197, 0.125, 0.875, 0.125, 1.0, 0.125, 1.0, 0.125, 0.875, 0.25, 0.49, 0.4197, 0.4197, 0.4197, 0.4197, 0.25, 0.49, 0.75, 0.49, 0.5803, 0.4197, 0.5803, 0.4197, 0.75, 0.49, 0.875, 0.625, 0.875, 0.5, 0.875, 0.5, 0.875, 0.625, 0.9197, 0.4197, 0.75, 0.49, 0.75, 0.49, 0.9197, 0.4197, 0.08029, 0.4197, 0.25, 0.49, 0.25, 0.49, 0.08029, 0.4197, 0.125, 0.875, 0.125, 1.0, 0.125, 1.0, 0.125, 0.875, 0.25, 0.49, 0.4197, 0.4197, 0.4197, 0.4197, 0.25, 0.49, 0.75, 0.49, 0.5803, 0.4197, 0.5803, 0.4197, 0.75, 0.49, 0.875, 0.625, 0.875, 0.5, 0.875, 0.5, 0.875, 0.625, 0.9197, 0.4197, 0.75, 0.49, 0.75, 0.49, 0.9197, 0.4197, 0.08029, 0.4197, 0.25, 0.49, 0.25, 0.49, 0.08029, 0.4197, 0.875, 0.875, 0.875, 0.75, 0.875, 0.75, 0.875, 0.875, 0.125, 0.625, 0.125, 0.75, 0.125, 0.75, 0.125, 0.625, 0.875, 0.875, 0.875, 0.75, 0.875, 0.75, 0.875, 0.875, 0.125, 0.625, 0.125, 0.75, 0.125, 0.75, 0.125, 0.625, 0.875, 0.875, 0.875, 0.75, 0.875, 0.75, 0.875, 0.875, 0.125, 0.625, 0.125, 0.75, 0.125, 0.75, 0.125, 0.625, 0.875, 0.875, 0.875, 0.75, 0.875, 0.75, 0.875, 0.875, 0.125, 0.625, 0.125, 0.75, 0.125, 0.75, 0.125, 0.625, 0.875, 0.875, 0.875, 0.75, 0.875, 0.75, 0.875, 0.875, 0.125, 0.625, 0.125, 0.75, 0.125, 0.75, 0.125, 0.625, 0.125, 0.625, 0.125, 0.75, 0.125, 0.75, 0.125, 0.625, 0.875, 0.875, 0.875, 0.75, 0.875, 0.75, 0.875, 0.875, 0.125, 0.625, 0.125, 0.75, 0.125, 0.75, 0.125, 0.625, 0.875, 0.875, 0.875, 0.75, 0.875, 0.75, 0.875, 0.875, 0.125, 0.625, 0.125, 0.75, 0.125, 0.75, 0.125, 0.625, 0.875, 0.875, 0.875, 0.75, 0.875, 0.75, 0.875, 0.875, 0.125, 0.625, 0.125, 0.75, 0.125, 0.75, 0.125, 0.625, 0.875, 0.875, 0.875, 0.75, 0.875, 0.75, 0.875, 0.875, 0.125, 0.625, 0.125, 0.75, 0.125, 0.75, 0.125, 0.625, 0.875, 0.875, 0.875, 0.75, 0.875, 0.75, 0.875, 0.875, 0.125, 0.625, 0.125, 0.75, 0.125, 0.75, 0.125, 0.625, 0.875, 0.875, 0.875, 0.75, 0.875, 0.75, 0.875, 0.875, 0.125, 0.625, 0.125, 0.75, 0.125, 0.75, 0.125, 0.625, 0.875, 0.875, 0.875, 0.75, 0.875, 0.75, 0.875, 0.875, 0.125, 0.625, 0.125, 0.75, 0.125, 0.75, 0.125, 0.625, 0.875, 0.875, 0.875, 0.75, 0.875, 0.75, 0.875, 0.875, 0.875, 0.875, 0.875, 0.75, 0.875, 0.75, 0.875, 0.875, 0.125, 0.625, 0.125, 0.75, 0.125, 0.75, 0.125, 0.625, 0.875, 1.0, 0.875, 0.875, 0.875, 0.875, 0.875, 1.0, 0.875, 1.0, 0.875, 0.875, 0.875, 0.875, 0.875, 1.0, 0.875, 1.0, 0.875, 0.875, 0.875, 0.875, 0.875, 1.0, 0.875, 1.0, 0.875, 0.875, 0.875, 0.875, 0.875, 1.0, 0.875, 1.0, 0.875, 0.875, 0.875, 0.875, 0.875, 1.0, 0.875, 1.0, 0.875, 0.875, 0.875, 0.875, 0.875, 1.0, 0.875, 1.0, 0.875, 0.875, 0.875, 0.875, 0.875, 1.0, 0.875, 1.0, 0.875, 0.875, 0.875, 0.875, 0.875, 1.0, 0.875, 1.0, 0.875, 0.875, 0.875, 0.875, 0.875, 1.0, 0.875, 1.0, 0.875, 0.875, 0.875, 0.875, 0.875, 1.0, 0.875, 1.0, 0.875, 0.875, 0.875, 0.875, 0.875, 1.0, 0.875, 1.0, 0.875, 0.875, 0.875, 0.875, 0.875, 1.0, 0.875, 1.0, 0.875, 0.875, 0.875, 0.875, 0.875, 1.0, 0.875, 1.0, 0.875, 0.875, 0.875, 0.875, 0.875, 1.0, 0.125, 0.75, 0.125, 0.875, 0.125, 0.875, 0.125, 0.75, 0.125, 0.75, 0.125, 0.875, 0.125, 0.875, 0.125, 0.75, 0.125, 0.75, 0.125, 0.875, 0.125, 0.875, 0.125, 0.75, 0.125, 0.75, 0.125, 0.875, 0.125, 0.875, 0.125, 0.75, 0.125, 0.75, 0.125, 0.875, 0.125, 0.875, 0.125, 0.75, 0.125, 0.75, 0.125, 0.875, 0.125, 0.875, 0.125, 0.75, 0.125, 0.75, 0.125, 0.875, 0.125, 0.875, 0.125, 0.75, 0.125, 0.75, 0.125, 0.875, 0.125, 0.875, 0.125, 0.75, 0.125, 0.75, 0.125, 0.875, 0.125, 0.875, 0.125, 0.75, 0.125, 0.75, 0.125, 0.875, 0.125, 0.875, 0.125, 0.75, 0.125, 0.75, 0.125, 0.875, 0.125, 0.875, 0.125, 0.75, 0.125, 0.75, 0.125, 0.875, 0.125, 0.875, 0.125, 0.75, 0.125, 0.75, 0.125, 0.875, 0.125, 0.875, 0.125, 0.75, 0.125, 0.75, 0.125, 0.875, 0.125, 0.875, 0.125, 0.75, 0.75, 0.5, 0.75, 1.0, 0.625, 1.0, 0.625, 0.5, 0.875, 1.0, 0.875, 0.8125, 0.875, 0.875, 0.875, 1.0, 0.125, 0.5, 0.125, 0.625, 0.125, 0.625, 0.125, 0.5, 0.125, 0.5, 0.125, 0.625, 0.125, 0.625, 0.125, 0.5, 0.125, 0.5, 0.125, 0.625, 0.125, 0.625, 0.125, 0.5, 0.125, 0.5, 0.125, 0.625, 0.125, 0.625, 0.125, 0.5, 0.125, 0.5, 0.125, 0.625, 0.125, 0.625, 0.125, 0.5, 0.125, 0.5, 0.125, 0.625, 0.125, 0.625, 0.125, 0.5, 0.125, 0.5, 0.125, 0.625, 0.125, 0.625, 0.125, 0.5, 0.125, 0.5, 0.125, 0.625, 0.125, 0.625, 0.125, 0.5, 0.125, 0.5, 0.125, 0.625, 0.125, 0.625, 0.125, 0.5, 0.125, 0.5, 0.125, 0.625, 0.125, 0.625, 0.125, 0.5, 0.125, 0.5, 0.125, 0.625, 0.125, 0.625, 0.125, 0.5, 0.125, 0.5, 0.125, 0.625, 0.125, 0.625, 0.125, 0.5, 0.125, 0.5, 0.125, 0.625, 0.125, 0.625, 0.125, 0.5, 0.125, 0.5, 0.125, 0.625, 0.125, 0.625, 0.125, 0.5, 0.875, 0.75, 0.875, 0.625, 0.875, 0.625, 0.875, 0.75, 0.875, 0.75, 0.875, 0.625, 0.875, 0.625, 0.875, 0.75, 0.875, 0.75, 0.875, 0.625, 0.875, 0.625, 0.875, 0.75, 0.875, 0.75, 0.875, 0.625, 0.875, 0.625, 0.875, 0.75, 0.875, 0.75, 0.875, 0.625, 0.875, 0.625, 0.875, 0.75, 0.875, 0.75, 0.875, 0.625, 0.875, 0.625, 0.875, 0.75, 0.875, 0.75, 0.875, 0.625, 0.875, 0.625, 0.875, 0.75, 0.875, 0.75, 0.875, 0.625, 0.875, 0.625, 0.875, 0.75, 0.875, 0.75, 0.875, 0.625, 0.875, 0.625, 0.875, 0.75, 0.875, 0.75, 0.875, 0.625, 0.875, 0.625, 0.875, 0.75, 0.875, 0.75, 0.875, 0.625, 0.875, 0.625, 0.875, 0.75, 0.875, 0.75, 0.875, 0.625, 0.875, 0.625, 0.875, 0.75, 0.875, 0.75, 0.875, 0.625, 0.875, 0.625, 0.875, 0.75, 0.875, 0.75, 0.875, 0.625, 0.875, 0.625, 0.875, 0.75, 0.125, 0.75, 0.125, 1.0, 0.125, 1.0, 0.125, 0.8125, 0.25, 0.49, 0.4197, 0.4197, 0.4197, 0.4197, 0.25, 0.49, 0.08029, 0.4197, 0.25, 0.49, 0.25, 0.49, 0.08029, 0.4197, 0.125, 0.5, 0.125, 0.75, 0.125, 0.8125, 0.125, 0.875, 0.125, 0.75, 0.125, 0.625, 0.875, 0.8125, 0.875, 1.0, 0.875, 1.0, 0.75, 1.0, 0.75, 0.5, 0.875, 0.5, 0.875, 0.625])
me_cylinder_011.materials.append(mat_metal)
me_cylinder_011.materials.append(mat_sharpmetal)
me_cylinder_011.use_remesh_fix_poles = True
me_cylinder_011.use_remesh_preserve_attributes = False
me_cylinder_011.update()

# ---- objects
ob_light = bpy.data.objects.new('Light', light_light)
ob_camera = bpy.data.objects.new('Camera', cam_camera)
ob_beardedaxewitheyesocket = bpy.data.objects.new('BeardedAxewithEyeSocket', me_cylinder_029)
ob_stick_002 = bpy.data.objects.new('Stick.002', me_cylinder_010)
ob_head_001 = bpy.data.objects.new('Head.001', me_cylinder_011)

# ---- transforms, parenting, visibility, modifiers, constraints
ob_light.location = (4.076, 1.005, 5.904)
ob_light.rotation_euler = (0.6503, 0.05522, 1.866)
ob_light.lock_rotations_4d = False
ob_light.empty_display_type = 'ARROWS'
ob_light.color = (0.0, 0.0, 0.0, 0.0)
ob_light.lineart.crease_threshold = 0.0
ob_camera.location = (7.359, -6.926, 4.958)
ob_camera.rotation_euler = (1.109, 0.0, 0.8149)
ob_camera.lock_rotations_4d = False
ob_camera.empty_display_type = 'ARROWS'
ob_camera.color = (0.0, 0.0, 0.0, 0.0)
ob_camera.display_type = 'WIRE'
ob_camera.lineart.crease_threshold = 0.0
ob_beardedaxewitheyesocket.location = (0.0, 0.0, 0.0)
ob_beardedaxewitheyesocket.scale = (0.5113, 0.6051, 2.158)
ob_stick_002.location = (1.454e-07, -0.5906, 0.1143)
ob_stick_002.scale = (0.5113, 0.6051, 2.158)
ob_head_001.location = (1.454e-07, -0.5906, 0.8039)
ob_head_001.scale = (0.7839, 0.9277, -0.1275)

# ---- collection membership
col_collection.objects.link(ob_light)
col_collection.objects.link(ob_camera)
col_collection.objects.link(ob_beardedaxewitheyesocket)
col_beardedaxewitheyesocket.objects.link(ob_stick_002)
col_beardedaxewitheyesocket.objects.link(ob_head_001)

# ---- scene / render settings (as saved in the file)
scene.camera = ob_camera
scene.frame_start = 1; scene.frame_end = 250; scene.frame_set(56)
scene.render.engine = 'BLENDER_EEVEE_NEXT'
scene.cycles.use_denoising = False
scene.cycles.samples = 128
scene.cycles.sampling_pattern = 'TABULATED_SOBOL'
scene.cycles.use_adaptive_sampling = False
scene.cycles.use_light_tree = False
scene.view_settings.view_transform = 'Filmic'
bpy.context.view_layer.update()
